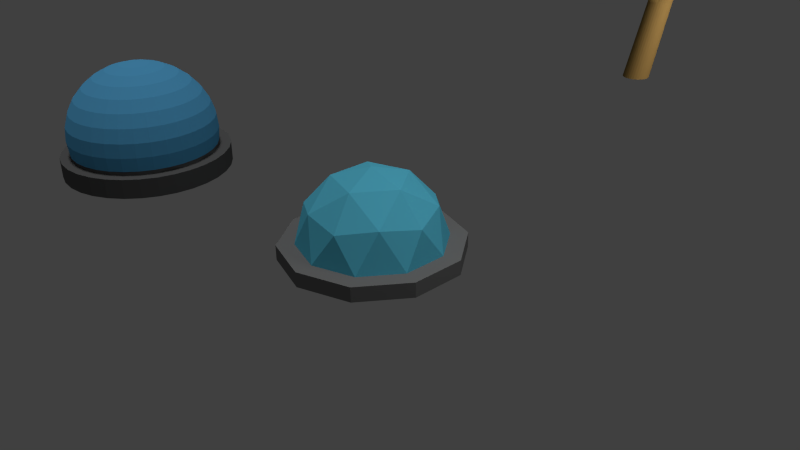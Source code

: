 # Source: biodome.blend  (saved by Blender 2.70.0; exported with 4.5.12 LTS)
import bpy
from mathutils import Matrix  # noqa: F401  (used for matrix-valued properties, if any)

bpy.ops.wm.read_factory_settings(use_empty=True)
scene = bpy.context.scene
scene.name = 'Scene'

# ---- collections
col_collection_1 = bpy.data.collections.new('Collection 1'); scene.collection.children.link(col_collection_1)
col_collection_2 = bpy.data.collections.new('Collection 2'); scene.collection.children.link(col_collection_2)
col_collection_3 = bpy.data.collections.new('Collection 3'); scene.collection.children.link(col_collection_3)

# ---- materials (node trees are filled in below, after node groups)
mat_base_001 = bpy.data.materials.new('base.001')
mat_base_001.alpha_threshold = 0.0
mat_base_001.use_transparent_shadow = False
mat_base_001.roughness = 0.5
mat_base_001.line_color = (0.0, 0.0, 0.0, 1.0)
mat_dome = bpy.data.materials.new('dome')
mat_dome.alpha_threshold = 0.0
mat_dome.use_transparent_shadow = False
mat_dome.diffuse_color = (0.112, 0.4589, 0.8, 1.0)
mat_dome.roughness = 0.5
mat_dome.line_color = (0.0, 0.0, 0.0, 0.6092)
mat_bas_dome = bpy.data.materials.new('bas_dome')
mat_bas_dome.alpha_threshold = 0.0
mat_bas_dome.use_transparent_shadow = False
mat_bas_dome.diffuse_color = (0.1237, 0.1237, 0.1237, 1.0)
mat_bas_dome.roughness = 0.5
mat_bas_dome.line_color = (0.0, 0.0, 0.0, 1.0)
mat_material_002 = bpy.data.materials.new('Material.002')
mat_material_002.alpha_threshold = 0.0
mat_material_002.use_transparent_shadow = False
mat_material_002.roughness = 0.5
mat_material_002.line_color = (0.0, 0.0, 0.0, 1.0)
mat_tron = bpy.data.materials.new('tron')
mat_tron.alpha_threshold = 0.0
mat_tron.use_transparent_shadow = False
mat_tron.diffuse_color = (0.3032, 0.1804, 0.05498, 1.0)
mat_tron.roughness = 0.5
mat_tron.line_color = (0.0, 0.0, 0.0, 1.0)
mat_feuille = bpy.data.materials.new('feuille')
mat_feuille.alpha_threshold = 0.0
mat_feuille.use_transparent_shadow = False
mat_feuille.diffuse_color = (0.243, 0.6619, 0.0968, 1.0)
mat_feuille.roughness = 0.5
mat_feuille.line_color = (0.0, 0.0, 0.0, 1.0)
mat_base = bpy.data.materials.new('base')
mat_base.alpha_threshold = 0.0
mat_base.use_transparent_shadow = False
mat_base.roughness = 0.5
mat_base.line_color = (0.0, 0.0, 0.0, 1.0)
mat_material = bpy.data.materials.new('Material')
mat_material.alpha_threshold = 0.0
mat_material.use_transparent_shadow = False
mat_material.diffuse_color = (0.1146, 0.5869, 0.8, 1.0)
mat_material.roughness = 0.5
mat_material.specular_intensity = 0.0
mat_material.line_color = (0.0, 0.0, 0.0, 0.3604)
mat_socle = bpy.data.materials.new('socle')
mat_socle.alpha_threshold = 0.0
mat_socle.use_transparent_shadow = False
mat_socle.diffuse_color = (0.1902, 0.1902, 0.1902, 1.0)
mat_socle.roughness = 0.5
mat_socle.line_color = (0.0, 0.0, 0.0, 1.0)
mat_sol = bpy.data.materials.new('sol')
mat_sol.alpha_threshold = 0.0
mat_sol.use_transparent_shadow = False
mat_sol.diffuse_color = (0.1771, 0.8, 0.1431, 1.0)
mat_sol.specular_color = (0.21, 1.0, 0.1194)
mat_sol.roughness = 0.5
mat_sol.specular_intensity = 0.0
mat_sol.line_color = (0.0, 0.0, 0.0, 1.0)

# ---- material node trees

# ---- world
world_world = bpy.data.worlds.new('World'); scene.world = world_world
world_world.color = (0.05088, 0.05088, 0.05088)
world_world.use_sun_shadow = False
world_world.sun_shadow_jitter_overblur = 0.0
world_world.cycles.sampling_method = 'MANUAL'
world_world.cycles.sample_map_resolution = 256

# ---- cameras
cam_camera = bpy.data.cameras.new('Camera')
cam_camera.clip_end = 100.0
cam_camera.lens = 35.0
cam_camera.sensor_width = 32.0
cam_camera.sensor_height = 18.0
cam_camera.ortho_scale = 7.314
cam_camera.dof.focus_distance = 0.0
cam_camera.dof.aperture_fstop = 128.0

# ---- lights
light_sun = bpy.data.lights.new('Sun', 'SUN')
light_sun.transmission_factor = 0.0
light_sun.angle = 0.1993
light_sun.energy = 1.0
light_sun.shadow_buffer_clip_start = 0.5
light_sun.shadow_soft_size = 0.1
light_sun.shadow_cascade_max_distance = 1000.0
light_sun.cycles.use_multiple_importance_sampling = False
light_lamp = bpy.data.lights.new('Lamp', 'POINT')
light_lamp.transmission_factor = 0.0
light_lamp.cutoff_distance = 30.0
light_lamp.energy = 100.0
light_lamp.shadow_buffer_clip_start = 1.001
light_lamp.shadow_soft_size = 1.0
light_lamp.shadow_maximum_resolution = 0.006
light_lamp.use_absolute_resolution = True
light_lamp.cycles.use_multiple_importance_sampling = False

# ---- meshes
me_cylinder = bpy.data.meshes.new('Cylinder')
me_cylinder.from_pydata([(-1.661e-08, 1.31, -0.1503), (-1.661e-08, 1.31, 0.1503), (0.2556, 1.285, -0.1503), (0.2556, 1.285, 0.1503), (0.5014, 1.211, -0.1503), (0.5014, 1.211, 0.1503), (0.7279, 1.089, -0.1503), (0.7279, 1.089, 0.1503), (0.9265, 0.9265, -0.1503), (0.9265, 0.9265, 0.1503), (1.089, 0.7279, -0.1503), (1.089, 0.7279, 0.1503), (1.211, 0.5014, -0.1503), (1.211, 0.5014, 0.1503), (1.285, 0.2556, -0.1503), (1.285, 0.2556, 0.1503), (1.31, 1.042e-10, -0.1503), (1.31, 1.042e-10, 0.1503), (1.285, -0.2556, -0.1503), (1.285, -0.2556, 0.1503), (1.211, -0.5014, -0.1503), (1.211, -0.5014, 0.1503), (1.089, -0.7279, -0.1503), (1.089, -0.7279, 0.1503), (0.9265, -0.9265, -0.1503), (0.9265, -0.9265, 0.1503), (0.7279, -1.089, -0.1503), (0.7279, -1.089, 0.1503), (0.5014, -1.211, -0.1503), (0.5014, -1.211, 0.1503), (0.2556, -1.285, -0.1503), (0.2556, -1.285, 0.1503), (-4.435e-07, -1.31, -0.1503), (-4.435e-07, -1.31, 0.1503), (-0.2556, -1.285, -0.1503), (-0.2556, -1.285, 0.1503), (-0.5014, -1.211, -0.1503), (-0.5014, -1.211, 0.1503), (-0.7279, -1.089, -0.1503), (-0.7279, -1.089, 0.1503), (-0.9265, -0.9265, -0.1503), (-0.9265, -0.9265, 0.1503), (-1.089, -0.7279, -0.1503), (-1.089, -0.7279, 0.1503), (-1.211, -0.5014, -0.1503), (-1.211, -0.5014, 0.1503), (-1.285, -0.2556, -0.1503), (-1.285, -0.2556, 0.1503), (-1.31, 1.166e-06, -0.1503), (-1.31, 1.166e-06, 0.1503), (-1.285, 0.2556, -0.1503), (-1.285, 0.2556, 0.1503), (-1.211, 0.5014, -0.1503), (-1.211, 0.5014, 0.1503), (-1.089, 0.7279, -0.1503), (-1.089, 0.7279, 0.1503), (-0.9265, 0.9265, -0.1503), (-0.9265, 0.9265, 0.1503), (-0.7279, 1.089, -0.1503), (-0.7279, 1.089, 0.1503), (-0.5014, 1.211, -0.1503), (-0.5014, 1.211, 0.1503), (-0.2556, 1.285, -0.1503), (-0.2556, 1.285, 0.1503), (-0.0002631, 1.142, -0.05365), (-0.2237, 1.12, -0.05365), (-0.4385, 1.054, -0.05365), (-0.6365, 0.9485, -0.05365), (-0.8101, 0.8061, -0.05365), (-0.9525, 0.6325, -0.05365), (-1.058, 0.4345, -0.05365), (-1.123, 0.2197, -0.05365), (-1.146, -0.003732, -0.05365), (-1.123, -0.2272, -0.05365), (-1.058, -0.442, -0.05365), (-0.9525, -0.64, -0.05365), (-0.8101, -0.8135, -0.05365), (-0.6365, -0.956, -0.05365), (-0.4385, -1.062, -0.05365), (-0.2237, -1.127, -0.05365), (-0.0002627, -1.149, -0.05365), (0.2232, -1.127, -0.05365), (0.438, -1.062, -0.05365), (0.636, -0.956, -0.05365), (0.8095, -0.8135, -0.05365), (0.952, -0.64, -0.05365), (1.058, -0.442, -0.05365), (1.123, -0.2272, -0.05365), (1.145, -0.003731, -0.05365), (1.123, 0.2197, -0.05365), (1.058, 0.4345, -0.05365), (0.952, 0.6325, -0.05365), (0.8095, 0.8061, -0.05365), (0.636, 0.9485, -0.05365), (0.438, 1.054, -0.05365), (0.2232, 1.12, -0.05365), (-0.0002631, 1.142, 0.1498), (-0.2237, 1.12, 0.1498), (-0.4385, 1.054, 0.1498), (-0.6365, 0.9485, 0.1498), (-0.8101, 0.8061, 0.1498), (-0.9525, 0.6325, 0.1498), (-1.058, 0.4345, 0.1498), (-1.123, 0.2197, 0.1498), (-1.146, -0.003732, 0.1498), (-1.123, -0.2272, 0.1498), (-1.058, -0.442, 0.1498), (-0.9525, -0.64, 0.1498), (-0.8101, -0.8135, 0.1498), (-0.6365, -0.956, 0.1498), (-0.4385, -1.062, 0.1498), (-0.2237, -1.127, 0.1498), (-0.0002627, -1.149, 0.1498), (0.2232, -1.127, 0.1498), (0.438, -1.062, 0.1498), (0.636, -0.956, 0.1498), (0.8095, -0.8135, 0.1498), (0.952, -0.64, 0.1498), (1.058, -0.442, 0.1498), (1.123, -0.2272, 0.1498), (1.145, -0.003731, 0.1498), (1.123, 0.2197, 0.1498), (1.058, 0.4345, 0.1498), (0.952, 0.6325, 0.1498), (0.8095, 0.8061, 0.1498), (0.636, 0.9485, 0.1498), (0.438, 1.054, 0.1498), (0.2232, 1.12, 0.1498), (-0.2302, -0.01366, 1.502), (-0.4483, -0.01366, 1.44), (-0.6493, -0.01366, 1.338), (-0.8255, -0.01366, 1.201), (-0.9701, -0.01366, 1.034), (-1.078, -0.01366, 0.8433), (-1.144, -0.01366, 0.6366), (-1.166, -0.01366, 0.4216), (-1.144, -0.01366, 0.2066), (-0.2258, 0.0306, 1.502), (-0.4398, 0.07315, 1.44), (-0.6369, 0.1124, 1.338), (-0.8097, 0.1467, 1.201), (-0.9516, 0.175, 1.034), (-1.057, 0.1959, 0.8433), (-1.122, 0.2088, 0.6366), (-1.144, 0.2132, 0.4216), (-1.122, 0.2088, 0.2066), (-0.2129, 0.07315, 1.502), (-0.4144, 0.1566, 1.44), (-0.6002, 0.2336, 1.338), (-0.7629, 0.301, 1.201), (-0.8965, 0.3563, 1.034), (-0.9958, 0.3974, 0.8433), (-1.057, 0.4228, 0.6366), (-1.078, 0.4313, 0.4216), (-1.057, 0.4228, 0.2066), (-0.1919, 0.1124, 1.502), (-0.3733, 0.2336, 1.44), (-0.5405, 0.3452, 1.338), (-0.687, 0.4431, 1.201), (-0.8072, 0.5235, 1.034), (-0.8965, 0.5832, 0.8433), (-0.9516, 0.6199, 0.6366), (-0.9701, 0.6323, 0.4216), (-0.9516, 0.6199, 0.2066), (-0.1637, 0.1467, 1.502), (-0.318, 0.301, 1.44), (-0.4601, 0.4431, 1.338), (-0.5847, 0.5677, 1.201), (-0.687, 0.67, 1.034), (-0.7629, 0.746, 0.8433), (-0.8097, 0.7927, 0.6366), (-0.8255, 0.8085, 0.4216), (-0.8097, 0.7927, 0.2066), (-0.1294, 0.175, 1.502), (-0.2505, 0.3563, 1.44), (-0.3622, 0.5235, 1.338), (-0.4601, 0.67, 1.201), (-0.5405, 0.7902, 1.034), (-0.6002, 0.8796, 0.8433), (-0.6369, 0.9346, 0.6366), (-0.6493, 0.9531, 0.4216), (-0.6369, 0.9346, 0.2066), (-0.09014, 0.1959, 1.502), (-0.1736, 0.3974, 1.44), (-0.2505, 0.5832, 1.338), (-0.318, 0.746, 1.201), (-0.3733, 0.8796, 1.034), (-0.4144, 0.9788, 0.8433), (-0.4398, 1.04, 0.6366), (-0.4483, 1.061, 0.4216), (-0.4398, 1.04, 0.2066), (-0.04759, 0.2088, 1.502), (-0.09014, 0.4228, 1.44), (-0.1294, 0.6199, 1.338), (-0.1637, 0.7927, 1.201), (-0.1919, 0.9346, 1.034), (-0.2129, 1.04, 0.8433), (-0.2258, 1.105, 0.6366), (-0.2302, 1.127, 0.4216), (-0.2258, 1.105, 0.2066), (-0.003331, 0.2132, 1.502), (-0.003331, 0.4313, 1.44), (-0.003331, 0.6323, 1.338), (-0.003331, 0.8085, 1.201), (-0.003331, 0.9531, 1.034), (-0.003331, 1.061, 0.8433), (-0.003331, 1.127, 0.6366), (-0.003331, 1.149, 0.4216), (-0.003331, 1.127, 0.2066), (0.04092, 0.2088, 1.502), (0.08348, 0.4228, 1.44), (0.1227, 0.6199, 1.338), (0.1571, 0.7927, 1.201), (0.1853, 0.9346, 1.034), (0.2062, 1.04, 0.8433), (0.2192, 1.105, 0.6366), (0.2235, 1.127, 0.4216), (0.2192, 1.105, 0.2066), (0.08348, 0.1959, 1.502), (0.167, 0.3974, 1.44), (0.2439, 0.5832, 1.338), (0.3113, 0.746, 1.201), (0.3666, 0.8796, 1.034), (0.4078, 0.9788, 0.8433), (0.4331, 1.04, 0.6366), (0.4416, 1.061, 0.4216), (0.4331, 1.04, 0.2066), (0.1227, 0.175, 1.502), (0.2439, 0.3563, 1.44), (0.3556, 0.5235, 1.338), (0.4535, 0.67, 1.201), (0.5338, 0.7902, 1.034), (0.5935, 0.8796, 0.8433), (0.6303, 0.9346, 0.6366), (0.6427, 0.9531, 0.4216), (0.6303, 0.9346, 0.2066), (0.1571, 0.1467, 1.502), (0.3113, 0.301, 1.44), (0.4535, 0.4431, 1.338), (0.5781, 0.5677, 1.201), (0.6803, 0.67, 1.034), (0.7563, 0.746, 0.8433), (0.8031, 0.7927, 0.6366), (0.8189, 0.8085, 0.4216), (0.8031, 0.7927, 0.2066), (0.1853, 0.1124, 1.502), (0.3666, 0.2336, 1.44), (0.5338, 0.3452, 1.338), (0.6803, 0.4431, 1.201), (0.8005, 0.5235, 1.034), (0.8899, 0.5832, 0.8433), (0.9449, 0.6199, 0.6366), (0.9635, 0.6323, 0.4216), (0.9449, 0.6199, 0.2066), (0.2062, 0.07315, 1.502), (0.4078, 0.1566, 1.44), (0.5935, 0.2336, 1.338), (0.7563, 0.301, 1.201), (0.8899, 0.3563, 1.034), (0.9892, 0.3974, 0.8433), (1.05, 0.4228, 0.6366), (1.071, 0.4313, 0.4216), (1.05, 0.4228, 0.2066), (0.2192, 0.0306, 1.502), (0.4331, 0.07315, 1.44), (0.6303, 0.1124, 1.338), (0.8031, 0.1467, 1.201), (0.9449, 0.175, 1.034), (1.05, 0.1959, 0.8433), (1.115, 0.2088, 0.6366), (1.137, 0.2132, 0.4216), (1.115, 0.2088, 0.2066), (0.2235, -0.01366, 1.502), (0.4416, -0.01366, 1.44), (0.6427, -0.01366, 1.338), (0.8189, -0.01366, 1.201), (0.9635, -0.01366, 1.034), (1.071, -0.01366, 0.8433), (1.137, -0.01366, 0.6366), (1.159, -0.01366, 0.4216), (1.137, -0.01366, 0.2066), (0.2192, -0.05791, 1.502), (0.4331, -0.1005, 1.44), (0.6303, -0.1397, 1.338), (0.8031, -0.1741, 1.201), (0.9449, -0.2023, 1.034), (1.05, -0.2232, 0.8433), (1.115, -0.2361, 0.6366), (1.137, -0.2405, 0.4216), (1.115, -0.2361, 0.2066), (0.2062, -0.1005, 1.502), (0.4078, -0.1839, 1.44), (0.5935, -0.2609, 1.338), (0.7563, -0.3283, 1.201), (0.8899, -0.3836, 1.034), (0.9892, -0.4248, 0.8433), (1.05, -0.4501, 0.6366), (1.071, -0.4586, 0.4216), (1.05, -0.4501, 0.2066), (0.1853, -0.1397, 1.502), (0.3666, -0.2609, 1.44), (0.5338, -0.3726, 1.338), (0.6803, -0.4704, 1.201), (0.8005, -0.5508, 1.034), (0.8899, -0.6105, 0.8433), (0.9449, -0.6472, 0.6366), (0.9635, -0.6597, 0.4216), (0.9449, -0.6472, 0.2066), (0.1571, -0.1741, 1.502), (0.3113, -0.3283, 1.44), (0.4535, -0.4704, 1.338), (0.5781, -0.595, 1.201), (0.6803, -0.6973, 1.034), (0.7563, -0.7733, 0.8433), (0.8031, -0.8201, 0.6366), (0.8189, -0.8359, 0.4216), (0.8031, -0.8201, 0.2066), (0.1227, -0.2023, 1.502), (0.2439, -0.3836, 1.44), (0.3556, -0.5508, 1.338), (0.4535, -0.6973, 1.201), (0.5338, -0.8175, 1.034), (0.5935, -0.9069, 0.8433), (0.6303, -0.9619, 0.6366), (0.6427, -0.9805, 0.4216), (0.6303, -0.9619, 0.2066), (0.08348, -0.2232, 1.502), (0.167, -0.4248, 1.44), (0.2439, -0.6105, 1.338), (0.3113, -0.7733, 1.201), (0.3666, -0.9069, 1.034), (0.4078, -1.006, 0.8433), (0.4331, -1.067, 0.6366), (0.4416, -1.088, 0.4216), (0.4331, -1.067, 0.2066), (0.04092, -0.2361, 1.502), (0.08348, -0.4501, 1.44), (0.1227, -0.6472, 1.338), (0.1571, -0.8201, 1.201), (0.1853, -0.9619, 1.034), (0.2062, -1.067, 0.8433), (0.2192, -1.132, 0.6366), (0.2235, -1.154, 0.4216), (0.2192, -1.132, 0.2066), (-0.003331, -0.2405, 1.502), (-0.003331, -0.4586, 1.44), (-0.003331, -0.6597, 1.338), (-0.003331, -0.8359, 1.201), (-0.003331, -0.9805, 1.034), (-0.003331, -1.088, 0.8433), (-0.003331, -1.154, 0.6366), (-0.003331, -1.176, 0.4216), (-0.003331, -1.154, 0.2066), (-0.04759, -0.2361, 1.502), (-0.09014, -0.4501, 1.44), (-0.1294, -0.6472, 1.338), (-0.1637, -0.8201, 1.201), (-0.1919, -0.9619, 1.034), (-0.2129, -1.067, 0.8433), (-0.2258, -1.132, 0.6366), (-0.2302, -1.154, 0.4216), (-0.2258, -1.132, 0.2066), (-0.09014, -0.2232, 1.502), (-0.1736, -0.4248, 1.44), (-0.2505, -0.6105, 1.338), (-0.318, -0.7733, 1.201), (-0.3733, -0.9069, 1.034), (-0.4144, -1.006, 0.8433), (-0.4398, -1.067, 0.6366), (-0.4483, -1.088, 0.4216), (-0.4398, -1.067, 0.2066), (-0.1294, -0.2023, 1.502), (-0.2505, -0.3836, 1.44), (-0.3622, -0.5508, 1.338), (-0.4601, -0.6973, 1.201), (-0.5405, -0.8175, 1.034), (-0.6002, -0.9069, 0.8433), (-0.6369, -0.9619, 0.6366), (-0.6493, -0.9805, 0.4216), (-0.6369, -0.9619, 0.2066), (-0.1637, -0.1741, 1.502), (-0.318, -0.3283, 1.44), (-0.4601, -0.4704, 1.338), (-0.5847, -0.595, 1.201), (-0.687, -0.6973, 1.034), (-0.7629, -0.7733, 0.8433), (-0.8097, -0.8201, 0.6366), (-0.8255, -0.8359, 0.4216), (-0.8097, -0.8201, 0.2066), (-0.1919, -0.1397, 1.502), (-0.3733, -0.2609, 1.44), (-0.5405, -0.3726, 1.338), (-0.687, -0.4704, 1.201), (-0.8072, -0.5508, 1.034), (-0.8965, -0.6105, 0.8433), (-0.9516, -0.6472, 0.6366), (-0.9701, -0.6597, 0.4216), (-0.9516, -0.6472, 0.2066), (-0.003331, -0.01366, 1.524), (-0.2129, -0.1005, 1.502), (-0.4144, -0.1839, 1.44), (-0.6002, -0.2609, 1.338), (-0.7629, -0.3283, 1.201), (-0.8965, -0.3836, 1.034), (-0.9958, -0.4248, 0.8433), (-1.057, -0.4501, 0.6366), (-1.078, -0.4586, 0.4216), (-1.057, -0.4501, 0.2066), (-0.2258, -0.05791, 1.502), (-0.4398, -0.1005, 1.44), (-0.6369, -0.1397, 1.338), (-0.8097, -0.1741, 1.201), (-0.9516, -0.2023, 1.034), (-1.057, -0.2232, 0.8433), (-1.122, -0.2361, 0.6366), (-1.144, -0.2405, 0.4216), (-1.122, -0.2361, 0.2066)], [], [(0, 1, 3, 2), (2, 3, 5, 4), (4, 5, 7, 6), (6, 7, 9, 8), (8, 9, 11, 10), (10, 11, 13, 12), (12, 13, 15, 14), (14, 15, 17, 16), (16, 17, 19, 18), (18, 19, 21, 20), (20, 21, 23, 22), (22, 23, 25, 24), (24, 25, 27, 26), (26, 27, 29, 28), (28, 29, 31, 30), (30, 31, 33, 32), (32, 33, 35, 34), (34, 35, 37, 36), (36, 37, 39, 38), (38, 39, 41, 40), (40, 41, 43, 42), (42, 43, 45, 44), (44, 45, 47, 46), (46, 47, 49, 48), (48, 49, 51, 50), (50, 51, 53, 52), (52, 53, 55, 54), (54, 55, 57, 56), (56, 57, 59, 58), (58, 59, 61, 60), (62, 63, 1, 0), (60, 61, 63, 62), (62, 0, 2, 4, 6, 8, 10, 12, 14, 16, 18, 20, 22, 24, 26, 28, 30, 32, 34, 36, 38, 40, 42, 44, 46, 48, 50, 52, 54, 56, 58, 60), (66, 67, 68, 69, 70, 71, 72, 73, 74, 75, 76, 77, 78, 79, 80, 81, 82, 83, 84, 85, 86, 87, 88, 89, 90, 91, 92, 93, 94, 95, 64, 65), (79, 78, 110, 111), (76, 75, 107, 108), (73, 72, 104, 105), (70, 69, 101, 102), (67, 66, 98, 99), (127, 96, 64, 95), (93, 92, 124, 125), (90, 89, 121, 122), (87, 86, 118, 119), (84, 83, 115, 116), (81, 80, 112, 113), (78, 77, 109, 110), (75, 74, 106, 107), (72, 71, 103, 104), (69, 68, 100, 101), (66, 65, 97, 98), (95, 94, 126, 127), (92, 91, 123, 124), (89, 88, 120, 121), (86, 85, 117, 118), (83, 82, 114, 115), (80, 79, 111, 112), (77, 76, 108, 109), (74, 73, 105, 106), (71, 70, 102, 103), (68, 67, 99, 100), (65, 64, 96, 97), (94, 93, 125, 126), (91, 90, 122, 123), (88, 87, 119, 120), (85, 84, 116, 117), (82, 81, 113, 114), (123, 11, 9, 124), (5, 3, 1, 96, 127, 126, 125, 124, 9, 7), (51, 49, 47, 105, 104, 103, 102, 101, 100, 99, 98, 97, 96, 1, 63, 61, 59, 57, 55, 53), (37, 35, 33, 112, 111, 110, 109, 108, 107, 106, 105, 47, 45, 43, 41, 39), (15, 13, 11, 123, 122, 121, 120, 119, 118, 117, 116, 115, 114, 113, 112, 33, 31, 29, 27, 25, 23, 21, 19, 17), (140, 141, 132, 131), (141, 142, 133, 132), (142, 143, 134, 133), (137, 138, 129, 128), (143, 144, 135, 134), (138, 139, 130, 129), (144, 145, 136, 135), (139, 140, 131, 130), (149, 150, 141, 140), (150, 151, 142, 141), (151, 152, 143, 142), (146, 147, 138, 137), (152, 153, 144, 143), (147, 148, 139, 138), (153, 154, 145, 144), (148, 149, 140, 139), (156, 157, 148, 147), (162, 163, 154, 153), (157, 158, 149, 148), (158, 159, 150, 149), (159, 160, 151, 150), (160, 161, 152, 151), (155, 156, 147, 146), (161, 162, 153, 152), (169, 170, 161, 160), (164, 165, 156, 155), (170, 171, 162, 161), (165, 166, 157, 156), (171, 172, 163, 162), (166, 167, 158, 157), (167, 168, 159, 158), (168, 169, 160, 159), (177, 178, 169, 168), (178, 179, 170, 169), (173, 174, 165, 164), (179, 180, 171, 170), (174, 175, 166, 165), (180, 181, 172, 171), (175, 176, 167, 166), (176, 177, 168, 167), (185, 186, 177, 176), (186, 187, 178, 177), (187, 188, 179, 178), (182, 183, 174, 173), (188, 189, 180, 179), (183, 184, 175, 174), (189, 190, 181, 180), (184, 185, 176, 175), (198, 199, 190, 189), (193, 194, 185, 184), (194, 195, 186, 185), (195, 196, 187, 186), (196, 197, 188, 187), (191, 192, 183, 182), (197, 198, 189, 188), (192, 193, 184, 183), (200, 201, 192, 191), (206, 207, 198, 197), (201, 202, 193, 192), (207, 208, 199, 198), (202, 203, 194, 193), (203, 204, 195, 194), (204, 205, 196, 195), (205, 206, 197, 196), (213, 214, 205, 204), (214, 215, 206, 205), (209, 210, 201, 200), (215, 216, 207, 206), (210, 211, 202, 201), (216, 217, 208, 207), (211, 212, 203, 202), (212, 213, 204, 203), (221, 222, 213, 212), (222, 223, 214, 213), (223, 224, 215, 214), (218, 219, 210, 209), (224, 225, 216, 215), (219, 220, 211, 210), (225, 226, 217, 216), (220, 221, 212, 211), (234, 235, 226, 225), (229, 230, 221, 220), (230, 231, 222, 221), (231, 232, 223, 222), (232, 233, 224, 223), (227, 228, 219, 218), (233, 234, 225, 224), (228, 229, 220, 219), (236, 237, 228, 227), (242, 243, 234, 233), (237, 238, 229, 228), (243, 244, 235, 234), (238, 239, 230, 229), (239, 240, 231, 230), (240, 241, 232, 231), (241, 242, 233, 232), (249, 250, 241, 240), (250, 251, 242, 241), (245, 246, 237, 236), (251, 252, 243, 242), (246, 247, 238, 237), (252, 253, 244, 243), (247, 248, 239, 238), (248, 249, 240, 239), (257, 258, 249, 248), (258, 259, 250, 249), (259, 260, 251, 250), (254, 255, 246, 245), (260, 261, 252, 251), (255, 256, 247, 246), (261, 262, 253, 252), (256, 257, 248, 247), (270, 271, 262, 261), (265, 266, 257, 256), (266, 267, 258, 257), (267, 268, 259, 258), (268, 269, 260, 259), (263, 264, 255, 254), (269, 270, 261, 260), (264, 265, 256, 255), (278, 279, 270, 269), (273, 274, 265, 264), (279, 280, 271, 270), (274, 275, 266, 265), (275, 276, 267, 266), (276, 277, 268, 267), (277, 278, 269, 268), (272, 273, 264, 263), (286, 287, 278, 277), (281, 282, 273, 272), (287, 288, 279, 278), (282, 283, 274, 273), (288, 289, 280, 279), (283, 284, 275, 274), (284, 285, 276, 275), (285, 286, 277, 276), (293, 294, 285, 284), (294, 295, 286, 285), (295, 296, 287, 286), (290, 291, 282, 281), (296, 297, 288, 287), (291, 292, 283, 282), (297, 298, 289, 288), (292, 293, 284, 283), (306, 307, 298, 297), (301, 302, 293, 292), (302, 303, 294, 293), (303, 304, 295, 294), (304, 305, 296, 295), (299, 300, 291, 290), (305, 306, 297, 296), (300, 301, 292, 291), (314, 315, 306, 305), (309, 310, 301, 300), (315, 316, 307, 306), (310, 311, 302, 301), (311, 312, 303, 302), (312, 313, 304, 303), (313, 314, 305, 304), (308, 309, 300, 299), (322, 323, 314, 313), (317, 318, 309, 308), (323, 324, 315, 314), (318, 319, 310, 309), (324, 325, 316, 315), (319, 320, 311, 310), (320, 321, 312, 311), (321, 322, 313, 312), (329, 330, 321, 320), (330, 331, 322, 321), (331, 332, 323, 322), (326, 327, 318, 317), (332, 333, 324, 323), (327, 328, 319, 318), (333, 334, 325, 324), (328, 329, 320, 319), (342, 343, 334, 333), (337, 338, 329, 328), (338, 339, 330, 329), (339, 340, 331, 330), (340, 341, 332, 331), (335, 336, 327, 326), (341, 342, 333, 332), (336, 337, 328, 327), (350, 351, 342, 341), (345, 346, 337, 336), (351, 352, 343, 342), (346, 347, 338, 337), (347, 348, 339, 338), (348, 349, 340, 339), (349, 350, 341, 340), (344, 345, 336, 335), (358, 359, 350, 349), (353, 354, 345, 344), (359, 360, 351, 350), (354, 355, 346, 345), (360, 361, 352, 351), (355, 356, 347, 346), (356, 357, 348, 347), (357, 358, 349, 348), (366, 367, 358, 357), (367, 368, 359, 358), (362, 363, 354, 353), (368, 369, 360, 359), (363, 364, 355, 354), (369, 370, 361, 360), (364, 365, 356, 355), (365, 366, 357, 356), (374, 375, 366, 365), (375, 376, 367, 366), (376, 377, 368, 367), (371, 372, 363, 362), (377, 378, 369, 368), (372, 373, 364, 363), (378, 379, 370, 369), (373, 374, 365, 364), (387, 388, 379, 378), (382, 383, 374, 373), (383, 384, 375, 374), (384, 385, 376, 375), (385, 386, 377, 376), (380, 381, 372, 371), (386, 387, 378, 377), (381, 382, 373, 372), (389, 390, 381, 380), (395, 396, 387, 386), (390, 391, 382, 381), (396, 397, 388, 387), (391, 392, 383, 382), (392, 393, 384, 383), (393, 394, 385, 384), (394, 395, 386, 385), (403, 404, 394, 393), (404, 405, 395, 394), (399, 400, 390, 389), (405, 406, 396, 395), (400, 401, 391, 390), (406, 407, 397, 396), (401, 402, 392, 391), (402, 403, 393, 392), (411, 412, 403, 402), (412, 413, 404, 403), (413, 414, 405, 404), (408, 409, 400, 399), (414, 415, 406, 405), (409, 410, 401, 400), (415, 416, 407, 406), (410, 411, 402, 401), (398, 137, 128), (398, 146, 137), (398, 155, 146), (398, 164, 155), (398, 173, 164), (398, 182, 173), (398, 191, 182), (398, 200, 191), (398, 209, 200), (398, 218, 209), (398, 227, 218), (398, 236, 227), (398, 245, 236), (398, 254, 245), (398, 263, 254), (398, 272, 263), (398, 281, 272), (398, 290, 281), (398, 299, 290), (398, 308, 299), (398, 317, 308), (398, 326, 317), (398, 335, 326), (398, 344, 335), (398, 353, 344), (398, 362, 353), (398, 371, 362), (398, 380, 371), (398, 389, 380), (398, 399, 389), (398, 408, 399), (135, 136, 416, 415), (130, 131, 411, 410), (131, 132, 412, 411), (132, 133, 413, 412), (398, 128, 408), (133, 134, 414, 413), (128, 129, 409, 408), (134, 135, 415, 414), (129, 130, 410, 409), (124, 125, 235, 244, 253, 123), (122, 123, 253, 262, 271, 121), (119, 120, 280, 289, 298, 118), (116, 117, 307, 316, 325, 115), (113, 114, 334, 343, 352, 112), (110, 109, 379, 370, 361, 111), (112, 352, 361, 111), (115, 325, 334, 114), (125, 126, 127, 217, 226, 235), (217, 127, 96, 97, 199, 208), (98, 97, 199, 190, 181, 99), (100, 99, 181, 172, 163, 101), (102, 101, 163, 154, 145, 103), (104, 103, 145, 136, 416, 105), (106, 105, 416, 407, 397, 107), (108, 107, 397, 388, 379, 109), (118, 298, 307, 117), (121, 271, 280, 120)])
me_cylinder.polygons.foreach_set('material_index', [2, 2, 2, 2, 2, 2, 2, 2, 2, 2, 2, 2, 2, 2, 2, 2, 2, 2, 2, 2, 2, 2, 2, 2, 2, 2, 2, 2, 2, 2, 2, 2, 2, 2, 2, 2, 2, 2, 2, 2, 2, 2, 2, 2, 2, 2, 2, 2, 2, 2, 2, 2, 2, 2, 2, 2, 2, 2, 2, 2, 2, 2, 2, 2, 2, 2, 2, 2, 2, 2, 2, 1, 1, 1, 1, 1, 1, 1, 1, 1, 1, 1, 1, 1, 1, 1, 1, 1, 1, 1, 1, 1, 1, 1, 1, 1, 1, 1, 1, 1, 1, 1, 1, 1, 1, 1, 1, 1, 1, 1, 1, 1, 1, 1, 1, 1, 1, 1, 1, 1, 1, 1, 1, 1, 1, 1, 1, 1, 1, 1, 1, 1, 1, 1, 1, 1, 1, 1, 1, 1, 1, 1, 1, 1, 1, 1, 1, 1, 1, 1, 1, 1, 1, 1, 1, 1, 1, 1, 1, 1, 1, 1, 1, 1, 1, 1, 1, 1, 1, 1, 1, 1, 1, 1, 1, 1, 1, 1, 1, 1, 1, 1, 1, 1, 1, 1, 1, 1, 1, 1, 1, 1, 1, 1, 1, 1, 1, 1, 1, 1, 1, 1, 1, 1, 1, 1, 1, 1, 1, 1, 1, 1, 1, 1, 1, 1, 1, 1, 1, 1, 1, 1, 1, 1, 1, 1, 1, 1, 1, 1, 1, 1, 1, 1, 1, 1, 1, 1, 1, 1, 1, 1, 1, 1, 1, 1, 1, 1, 1, 1, 1, 1, 1, 1, 1, 1, 1, 1, 1, 1, 1, 1, 1, 1, 1, 1, 1, 1, 1, 1, 1, 1, 1, 1, 1, 1, 1, 1, 1, 1, 1, 1, 1, 1, 1, 1, 1, 1, 1, 1, 1, 1, 1, 1, 1, 1, 1, 1, 1, 1, 1, 1, 1, 1, 1, 1, 1, 1, 1, 1, 1, 1, 1, 1, 1, 1, 1, 1, 1, 1, 1, 1, 1, 1, 1, 1, 1, 1, 1, 1, 1, 1, 1, 1, 1, 1, 1, 1, 1, 1, 1, 1, 1, 1, 1, 1, 1, 1, 1, 1, 1, 1, 1, 1, 1, 1, 1, 1, 1, 2, 2, 2, 2, 2, 2, 2, 2, 2, 2, 2, 2, 2, 2, 2, 2, 2, 2])
me_cylinder.materials.append(mat_base_001)
me_cylinder.materials.append(mat_dome)
me_cylinder.materials.append(mat_bas_dome)
me_cylinder.use_remesh_preserve_volume = False
me_cylinder.use_remesh_preserve_attributes = False
me_cylinder.use_mirror_vertex_groups = False
me_cylinder.update()
me_cylinder_003 = bpy.data.meshes.new('Cylinder.003')
me_cylinder_003.from_pydata([(0.3008, 0.243, -0.08516), (1.32, 0.07308, 2.889), (0.3486, 0.2383, -0.08516), (1.341, 0.07099, 2.889), (0.3945, 0.2243, -0.08516), (1.362, 0.06479, 2.889), (0.4369, 0.2017, -0.08516), (1.381, 0.05472, 2.889), (0.4741, 0.1712, -0.08516), (1.397, 0.04117, 2.889), (0.5045, 0.1341, -0.08516), (1.411, 0.02465, 2.889), (0.5272, 0.09169, -0.08516), (1.421, 0.005813, 2.889), (0.5411, 0.04571, -0.08516), (1.427, -0.01463, 2.889), (0.5458, -0.002097, -0.08516), (1.429, -0.03589, 2.889), (0.5411, -0.04991, -0.08516), (1.427, -0.05715, 2.889), (0.5272, -0.09588, -0.08516), (1.421, -0.07759, 2.889), (0.5045, -0.1382, -0.08516), (1.411, -0.09643, 2.889), (0.4741, -0.1754, -0.08516), (1.397, -0.1129, 2.889), (0.4369, -0.2059, -0.08516), (1.381, -0.1265, 2.889), (0.3945, -0.2285, -0.08516), (1.362, -0.1366, 2.889), (0.3486, -0.2425, -0.08516), (1.341, -0.1428, 2.889), (0.3008, -0.2472, -0.08516), (1.32, -0.1449, 2.889), (0.253, -0.2425, -0.08516), (1.299, -0.1428, 2.889), (0.207, -0.2285, -0.08516), (1.278, -0.1366, 2.889), (0.1646, -0.2059, -0.08516), (1.26, -0.1265, 2.889), (0.1275, -0.1754, -0.08516), (1.243, -0.1129, 2.889), (0.097, -0.1382, -0.08516), (1.23, -0.09643, 2.889), (0.07435, -0.09588, -0.08516), (1.219, -0.07759, 2.889), (0.06041, -0.04991, -0.08516), (1.213, -0.05715, 2.889), (0.0557, -0.002097, -0.08516), (1.211, -0.03589, 2.889), (0.06041, 0.04571, -0.08516), (1.213, -0.01463, 2.889), (0.07435, 0.09169, -0.08516), (1.219, 0.005813, 2.889), (0.097, 0.1341, -0.08516), (1.23, 0.02465, 2.889), (0.1275, 0.1712, -0.08516), (1.243, 0.04117, 2.889), (0.1646, 0.2017, -0.08516), (1.26, 0.05472, 2.889), (0.207, 0.2243, -0.08516), (1.278, 0.06479, 2.889), (0.253, 0.2383, -0.08516), (1.299, 0.07099, 2.889), (0.3247, 0.2406, -0.08516), (1.331, 0.07204, 2.889), (0.637, 0.2166, 1.402), (0.6797, 0.2124, 1.402), (0.3716, 0.2313, -0.08516), (1.352, 0.06789, 2.889), (0.7207, 0.2, 1.402), (0.4157, 0.213, -0.08516), (1.371, 0.05975, 2.889), (0.7585, 0.1798, 1.402), (0.4555, 0.1864, -0.08516), (1.389, 0.04794, 2.889), (0.7917, 0.1526, 1.402), (0.4893, 0.1526, -0.08516), (1.404, 0.03291, 2.889), (0.8189, 0.1194, 1.402), (0.5159, 0.1129, -0.08516), (1.416, 0.01523, 2.889), (0.8391, 0.08161, 1.402), (0.5342, 0.0687, -0.08516), (1.424, -0.004408, 2.889), (0.8515, 0.04058, 1.402), (0.5435, 0.02181, -0.08516), (1.428, -0.02526, 2.889), (0.8557, -0.002097, 1.402), (0.5435, -0.026, -0.08516), (1.428, -0.04652, 2.889), (0.8515, -0.04477, 1.402), (0.5342, -0.07289, -0.08516), (1.424, -0.06737, 2.889), (0.8391, -0.0858, 1.402), (0.5159, -0.1171, -0.08516), (1.416, -0.08701, 2.889), (0.8189, -0.1236, 1.402), (0.4893, -0.1568, -0.08516), (1.404, -0.1047, 2.889), (0.7917, -0.1568, 1.402), (0.4555, -0.1906, -0.08516), (1.389, -0.1197, 2.889), (0.7585, -0.184, 1.402), (0.4157, -0.2172, -0.08516), (1.371, -0.1315, 2.889), (0.7207, -0.2042, 1.402), (0.3716, -0.2355, -0.08516), (1.352, -0.1397, 2.889), (0.6797, -0.2166, 1.402), (0.3247, -0.2448, -0.08516), (1.331, -0.1438, 2.889), (0.637, -0.2208, 1.402), (0.2769, -0.2448, -0.08516), (1.31, -0.1438, 2.889), (0.5943, -0.2166, 1.402), (0.23, -0.2355, -0.08516), (1.289, -0.1397, 2.889), (0.5533, -0.2042, 1.402), (0.1858, -0.2172, -0.08516), (1.269, -0.1315, 2.889), (0.5155, -0.184, 1.402), (0.146, -0.1906, -0.08516), (1.251, -0.1197, 2.889), (0.4823, -0.1568, 1.402), (0.1122, -0.1568, -0.08516), (1.236, -0.1047, 2.889), (0.4551, -0.1236, 1.402), (0.08568, -0.1171, -0.08516), (1.225, -0.08701, 2.889), (0.4349, -0.0858, 1.402), (0.06738, -0.07289, -0.08516), (1.216, -0.06737, 2.889), (0.4225, -0.04477, 1.402), (0.05805, -0.026, -0.08516), (1.212, -0.04652, 2.889), (0.4183, -0.002097, 1.402), (0.05805, 0.02181, -0.08516), (1.212, -0.02526, 2.889), (0.4225, 0.04058, 1.402), (0.06738, 0.0687, -0.08516), (1.216, -0.004408, 2.889), (0.4349, 0.08161, 1.402), (0.08568, 0.1129, -0.08516), (1.225, 0.01523, 2.889), (0.4551, 0.1194, 1.402), (0.1122, 0.1526, -0.08516), (1.236, 0.03291, 2.889), (0.4823, 0.1526, 1.402), (0.146, 0.1864, -0.08516), (1.251, 0.04794, 2.889), (0.5155, 0.1798, 1.402), (0.1858, 0.213, -0.08516), (1.269, 0.05975, 2.889), (0.5533, 0.2, 1.402), (0.23, 0.2313, -0.08516), (1.289, 0.06789, 2.889), (0.5943, 0.2124, 1.402), (0.2769, 0.2406, -0.08516), (1.31, 0.07204, 2.889), (0.6583, 0.2145, 1.402), (0.7002, 0.2062, 1.402), (0.7396, 0.1899, 1.402), (0.7751, 0.1662, 1.402), (0.8053, 0.136, 1.402), (0.829, 0.1005, 1.402), (0.8453, 0.06109, 1.402), (0.8536, 0.01924, 1.402), (0.8536, -0.02343, 1.402), (0.8453, -0.06529, 1.402), (0.829, -0.1047, 1.402), (0.8053, -0.1402, 1.402), (0.7751, -0.1704, 1.402), (0.7396, -0.1941, 1.402), (0.7002, -0.2104, 1.402), (0.6583, -0.2187, 1.402), (0.6157, -0.2187, 1.402), (0.5738, -0.2104, 1.402), (0.5344, -0.1941, 1.402), (0.4989, -0.1704, 1.402), (0.4687, -0.1402, 1.402), (0.445, -0.1047, 1.402), (0.4287, -0.06529, 1.402), (0.4204, -0.02343, 1.402), (0.4204, 0.01924, 1.402), (0.4287, 0.06109, 1.402), (0.445, 0.1005, 1.402), (0.4687, 0.136, 1.402), (0.4989, 0.1662, 1.402), (0.5344, 0.1899, 1.402), (0.6157, 0.2145, 1.402), (0.5738, 0.2062, 1.402), (0.6458, 1.212, 2.62), (0.676, 1.209, 2.62), (0.705, 1.201, 2.62), (0.7318, 1.186, 2.62), (0.7552, 1.167, 2.62), (0.7744, 1.144, 2.62), (0.7887, 1.117, 2.62), (0.7975, 1.088, 2.62), (0.8005, 1.058, 2.62), (0.7975, 1.028, 2.62), (0.7887, 0.9985, 2.62), (0.7744, 0.9718, 2.62), (0.7552, 0.9483, 2.62), (0.7318, 0.9291, 2.62), (0.705, 0.9148, 2.62), (0.676, 0.906, 2.62), (0.6458, 0.903, 2.62), (0.6157, 0.906, 2.62), (0.5866, 0.9148, 2.62), (0.5599, 0.9291, 2.62), (0.5365, 0.9483, 2.62), (0.5172, 0.9718, 2.62), (0.5029, 0.9985, 2.62), (0.4941, 1.028, 2.62), (0.4912, 1.058, 2.62), (0.4941, 1.088, 2.62), (0.5029, 1.117, 2.62), (0.5172, 1.144, 2.62), (0.5365, 1.167, 2.62), (0.5599, 1.186, 2.62), (0.5866, 1.201, 2.62), (0.6157, 1.209, 2.62), (0.6609, 1.211, 2.62), (0.6905, 1.205, 2.62), (0.7184, 1.193, 2.62), (0.7435, 1.177, 2.62), (0.7648, 1.155, 2.62), (0.7816, 1.13, 2.62), (0.7931, 1.102, 2.62), (0.799, 1.073, 2.62), (0.799, 1.043, 2.62), (0.7931, 1.013, 2.62), (0.7816, 0.9851, 2.62), (0.7648, 0.96, 2.62), (0.7435, 0.9387, 2.62), (0.7184, 0.9219, 2.62), (0.6905, 0.9104, 2.62), (0.6609, 0.9045, 2.62), (0.6307, 0.9045, 2.62), (0.6011, 0.9104, 2.62), (0.5733, 0.9219, 2.62), (0.5482, 0.9387, 2.62), (0.5268, 0.96, 2.62), (0.5101, 0.9851, 2.62), (0.4985, 1.013, 2.62), (0.4926, 1.043, 2.62), (0.4926, 1.073, 2.62), (0.4985, 1.102, 2.62), (0.5101, 1.13, 2.62), (0.5268, 1.155, 2.62), (0.5482, 1.177, 2.62), (0.5733, 1.193, 2.62), (0.6307, 1.211, 2.62), (0.6011, 1.205, 2.62), (0.0563, -0.3667, 2.885), (0.08062, -0.3691, 2.885), (0.104, -0.3762, 2.885), (0.1256, -0.3878, 2.885), (0.1445, -0.4033, 2.885), (0.16, -0.4221, 2.885), (0.1715, -0.4437, 2.885), (0.1786, -0.4671, 2.885), (0.181, -0.4914, 2.885), (0.1786, -0.5157, 2.885), (0.1715, -0.5391, 2.885), (0.16, -0.5607, 2.885), (0.1445, -0.5796, 2.885), (0.1256, -0.5951, 2.885), (0.104, -0.6066, 2.885), (0.08062, -0.6137, 2.885), (0.0563, -0.6161, 2.885), (0.03197, -0.6137, 2.885), (0.008585, -0.6066, 2.885), (-0.01297, -0.5951, 2.885), (-0.03186, -0.5796, 2.885), (-0.04737, -0.5607, 2.885), (-0.05889, -0.5391, 2.885), (-0.06598, -0.5157, 2.885), (-0.06838, -0.4914, 2.885), (-0.06598, -0.4671, 2.885), (-0.05889, -0.4437, 2.885), (-0.04737, -0.4221, 2.885), (-0.03186, -0.4033, 2.885), (-0.01297, -0.3878, 2.885), (0.008585, -0.3762, 2.885), (0.03197, -0.3691, 2.885), (0.06846, -0.3679, 2.885), (0.09231, -0.3727, 2.885), (0.1148, -0.382, 2.885), (0.135, -0.3955, 2.885), (0.1522, -0.4127, 2.885), (0.1657, -0.4329, 2.885), (0.175, -0.4554, 2.885), (0.1798, -0.4793, 2.885), (0.1798, -0.5036, 2.885), (0.175, -0.5274, 2.885), (0.1657, -0.5499, 2.885), (0.1522, -0.5701, 2.885), (0.135, -0.5873, 2.885), (0.1148, -0.6008, 2.885), (0.09231, -0.6101, 2.885), (0.06846, -0.6149, 2.885), (0.04413, -0.6149, 2.885), (0.02028, -0.6101, 2.885), (-0.002193, -0.6008, 2.885), (-0.02242, -0.5873, 2.885), (-0.03962, -0.5701, 2.885), (-0.05313, -0.5499, 2.885), (-0.06244, -0.5274, 2.885), (-0.06718, -0.5036, 2.885), (-0.06718, -0.4793, 2.885), (-0.06244, -0.4554, 2.885), (-0.05313, -0.4329, 2.885), (-0.03962, -0.4127, 2.885), (-0.02242, -0.3955, 2.885), (-0.002193, -0.382, 2.885), (0.04413, -0.3679, 2.885), (0.02028, -0.3727, 2.885), (0.7737, 1.463, 2.783), (1.218, 1.14, 3.122), (1.218, 0.7415, 3.122), (0.9834, 0.4189, 3.122), (0.6041, 0.2956, 3.122), (0.2248, 0.4189, 3.122), (-0.009613, 0.7415, 3.122), (-0.009613, 1.14, 3.122), (0.4345, 0.4189, 3.461), (0.05518, 0.9409, 3.461), (0.4345, 1.463, 3.461), (1.048, 1.264, 3.461), (0.9433, 0.9409, 3.671), (0.6041, 0.9409, 3.767), (1.181, 0.9409, 3.411), (0.7824, 1.49, 3.411), (0.1372, 1.28, 3.411), (0.1372, 0.6017, 3.411), (0.7824, 0.392, 3.411), (1.071, 1.28, 2.833), (0.4257, 1.49, 2.833), (0.02693, 0.9409, 2.833), (0.4257, 0.392, 2.833), (1.071, 0.6017, 2.833), (0.6041, 0.9409, 2.477), (0.7089, 0.6183, 3.671), (0.3296, 0.7415, 3.671), (0.2248, 1.463, 3.122), (0.6041, 1.586, 3.122), (0.9834, 1.463, 3.122), (0.8785, 0.7415, 2.573), (0.7737, 0.4189, 2.783), (0.3296, 1.14, 3.671), (0.7089, 1.264, 3.671), (0.4993, 0.6183, 2.573), (0.8785, 1.14, 2.573), (1.048, 0.6183, 3.461), (1.153, 0.9409, 2.783), (0.16, 0.6183, 2.783), (0.2648, 0.9409, 2.573), (0.16, 1.264, 2.783), (0.4993, 1.264, 2.573), (-0.03701, -0.1429, 2.752), (0.5487, -0.5684, 3.2), (-0.2607, -0.8314, 3.2), (-0.761, -0.1429, 3.2), (-0.2607, 0.5457, 3.2), (0.5487, 0.2827, 3.2), (0.1867, -0.8314, 3.923), (-0.6227, -0.5684, 3.923), (-0.6227, 0.2827, 3.923), (0.1867, 0.5457, 3.923), (0.687, -0.1429, 3.923), (-0.03701, -0.1429, 4.371), (0.3073, -0.393, 2.873), (0.1758, -0.7977, 3.136), (-0.1685, -0.5476, 2.873), (0.3073, 0.1072, 2.873), (0.6515, -0.1429, 3.136), (-0.594, -0.5476, 3.136), (-0.4625, -0.1429, 2.873), (-0.594, 0.2618, 3.136), (-0.1685, 0.2618, 2.873), (0.1758, 0.512, 3.136), (0.7328, 0.1072, 3.562), (0.7328, -0.393, 3.562), (0.4388, -0.7977, 3.562), (-0.03701, -0.9523, 3.562), (-0.5128, -0.7977, 3.562), (-0.8068, -0.393, 3.562), (-0.8068, 0.1072, 3.562), (-0.5128, 0.512, 3.562), (-0.03701, 0.6665, 3.562), (0.4388, 0.512, 3.562), (0.52, -0.5476, 3.987), (-0.2498, -0.7977, 3.987), (-0.7255, -0.1429, 3.987), (-0.2498, 0.512, 3.987), (0.52, 0.2618, 3.987), (0.3885, -0.1429, 4.25), (0.09448, -0.5476, 4.25), (-0.3813, -0.393, 4.25), (-0.3813, 0.1072, 4.25), (0.09448, 0.2618, 4.25), (0.2821, 0.1863, 2.024), (0.7621, -0.0358, 2.19), (0.26, -0.1731, 2.357), (-0.05028, 0.1863, 2.46), (0.26, 0.5457, 2.357), (0.7621, 0.4084, 2.19), (0.7264, -0.1731, 2.728), (0.2243, -0.0358, 2.895), (0.2243, 0.4084, 2.895), (0.7264, 0.5457, 2.728), (1.037, 0.1863, 2.625), (0.7043, 0.1863, 3.06), (0.5271, 0.05576, 2.031), (0.5142, -0.1555, 2.226), (0.232, -0.02493, 2.129), (0.5271, 0.3169, 2.031), (0.8093, 0.1863, 2.128), (0.03669, -0.02493, 2.385), (0.04965, 0.1863, 2.189), (0.03669, 0.3975, 2.385), (0.232, 0.3975, 2.129), (0.5142, 0.5281, 2.226), (0.9707, 0.3169, 2.384), (0.9707, 0.05576, 2.384), (0.7883, -0.1555, 2.444), (0.4932, -0.2362, 2.542), (0.1981, -0.1555, 2.64), (0.01571, 0.05576, 2.701), (0.01571, 0.3169, 2.701), (0.1981, 0.5281, 2.64), (0.4932, 0.6088, 2.542), (0.7883, 0.5281, 2.444), (0.9497, -0.02493, 2.7), (0.4722, -0.1555, 2.858), (0.1771, 0.1863, 2.956), (0.4722, 0.5281, 2.858), (0.9497, 0.3975, 2.7), (0.9367, 0.1863, 2.895), (0.7543, -0.02493, 2.956), (0.4592, 0.05576, 3.054), (0.4592, 0.3169, 3.054), (0.7543, 0.3975, 2.956), (1.332, 0.03439, 2.848), (1.713, -0.8589, 3.356), (0.7, -0.9538, 3.356), (0.5607, 0.317, 3.356), (1.488, 1.197, 3.356), (2.2, 0.4705, 3.356), (1.177, -1.128, 4.177), (0.4646, -0.4017, 4.177), (0.9515, 0.9277, 4.177), (1.965, 1.023, 4.177), (2.104, -0.2482, 4.177), (1.332, 0.03439, 4.685), (1.556, -0.4907, 2.985), (1.184, -1.071, 3.284), (0.9606, -0.5464, 2.985), (1.842, 0.2907, 2.985), (2.066, -0.2344, 3.284), (0.5071, -0.3803, 3.284), (0.8787, 0.2005, 2.985), (0.9701, 0.884, 3.284), (1.424, 0.7179, 2.985), (1.934, 0.9742, 3.284), (2.296, 0.1246, 3.767), (2.01, -0.6568, 3.767), (1.465, -1.174, 3.767), (0.8692, -1.23, 3.767), (0.4506, -0.8027, 3.767), (0.3687, -0.05581, 3.767), (0.6549, 0.7256, 3.767), (1.2, 1.243, 3.767), (1.795, 1.299, 3.767), (2.214, 0.8715, 3.767), (1.694, -0.8152, 4.25), (0.7309, -0.9054, 4.25), (0.5984, 0.3031, 4.25), (1.48, 1.14, 4.25), (2.157, 0.4491, 4.25), (1.786, -0.1317, 4.548), (1.241, -0.6491, 4.548), (0.8223, -0.2219, 4.548), (1.108, 0.5595, 4.548), (1.704, 0.6152, 4.548)], [], [(160, 65, 3, 67), (161, 69, 5, 70), (162, 72, 7, 73), (163, 75, 9, 76), (164, 78, 11, 79), (165, 81, 13, 82), (166, 84, 15, 85), (167, 87, 17, 88), (168, 90, 19, 91), (169, 93, 21, 94), (170, 96, 23, 97), (171, 99, 25, 100), (172, 102, 27, 103), (173, 105, 29, 106), (174, 108, 31, 109), (175, 111, 33, 112), (176, 114, 35, 115), (177, 117, 37, 118), (178, 120, 39, 121), (179, 123, 41, 124), (180, 126, 43, 127), (181, 129, 45, 130), (182, 132, 47, 133), (183, 135, 49, 136), (184, 138, 51, 139), (185, 141, 53, 142), (186, 144, 55, 145), (187, 147, 57, 148), (188, 150, 59, 151), (189, 153, 61, 154), (3, 65, 1, 159, 63, 156, 61, 153, 59, 150, 57, 147, 55, 144, 53, 141, 51, 138, 49, 135, 47, 132, 45, 129, 43, 126, 41, 123, 39, 120, 37, 117, 35, 114, 33, 111, 31, 108, 29, 105, 27, 102, 25, 99, 23, 96, 21, 93, 19, 90, 17, 87, 15, 84, 13, 81, 11, 78, 9, 75, 7, 72, 5, 69), (190, 159, 1, 66), (191, 156, 63, 157), (0, 64, 2, 68, 4, 71, 6, 74, 8, 77, 10, 80, 12, 83, 14, 86, 16, 89, 18, 92, 20, 95, 22, 98, 24, 101, 26, 104, 28, 107, 30, 110, 32, 113, 34, 116, 36, 119, 38, 122, 40, 125, 42, 128, 44, 131, 46, 134, 48, 137, 50, 140, 52, 143, 54, 146, 56, 149, 58, 152, 60, 155, 62, 158), (64, 160, 67, 2), (0, 66, 160, 64), (66, 1, 65, 160), (68, 161, 70, 4), (2, 67, 161, 68), (67, 3, 69, 161), (71, 162, 73, 6), (4, 70, 162, 71), (70, 5, 72, 162), (74, 163, 76, 8), (6, 73, 163, 74), (73, 7, 75, 163), (77, 164, 79, 10), (8, 76, 164, 77), (76, 9, 78, 164), (80, 165, 82, 12), (10, 79, 165, 80), (79, 11, 81, 165), (83, 166, 85, 14), (12, 82, 166, 83), (82, 13, 84, 166), (86, 167, 88, 16), (14, 85, 167, 86), (85, 15, 87, 167), (89, 168, 91, 18), (16, 88, 168, 89), (88, 17, 90, 168), (92, 169, 94, 20), (18, 91, 169, 92), (91, 19, 93, 169), (95, 170, 97, 22), (20, 94, 170, 95), (94, 21, 96, 170), (98, 171, 100, 24), (22, 97, 171, 98), (97, 23, 99, 171), (101, 172, 103, 26), (24, 100, 172, 101), (100, 25, 102, 172), (104, 173, 106, 28), (26, 103, 173, 104), (103, 27, 105, 173), (107, 174, 109, 30), (28, 106, 174, 107), (106, 29, 108, 174), (110, 175, 112, 32), (30, 109, 175, 110), (109, 31, 111, 175), (113, 176, 115, 34), (32, 112, 176, 113), (112, 33, 114, 176), (116, 177, 118, 36), (34, 115, 177, 116), (115, 35, 117, 177), (119, 178, 121, 38), (36, 118, 178, 119), (118, 37, 120, 178), (122, 179, 124, 40), (38, 121, 179, 122), (121, 39, 123, 179), (125, 180, 127, 42), (40, 124, 180, 125), (124, 41, 126, 180), (128, 181, 130, 44), (42, 127, 181, 128), (127, 43, 129, 181), (131, 182, 133, 46), (44, 130, 182, 131), (130, 45, 132, 182), (134, 183, 136, 48), (46, 133, 183, 134), (133, 47, 135, 183), (137, 184, 139, 50), (48, 136, 184, 137), (136, 49, 138, 184), (140, 185, 142, 52), (50, 139, 185, 140), (139, 51, 141, 185), (143, 186, 145, 54), (52, 142, 186, 143), (142, 53, 144, 186), (146, 187, 148, 56), (54, 145, 187, 146), (145, 55, 147, 187), (149, 188, 151, 58), (56, 148, 188, 149), (148, 57, 150, 188), (152, 189, 154, 60), (58, 151, 189, 152), (151, 59, 153, 189), (158, 190, 66, 0), (62, 157, 190, 158), (157, 63, 159, 190), (155, 191, 157, 62), (60, 154, 191, 155), (154, 61, 156, 191), (231, 199, 85, 167), (168, 91, 201, 232), (234, 202, 94, 170), (171, 100, 204, 235), (237, 205, 103, 173), (174, 109, 207, 238), (240, 208, 112, 176), (177, 118, 210, 241), (243, 211, 121, 179), (180, 127, 213, 244), (246, 214, 130, 182), (183, 136, 216, 247), (249, 217, 139, 185), (186, 145, 219, 250), (252, 220, 148, 188), (189, 154, 222, 253), (255, 222, 154, 191), (160, 67, 193, 224), (226, 194, 70, 162), (163, 76, 196, 227), (229, 197, 79, 165), (166, 85, 199, 230), (232, 200, 88, 168), (169, 94, 202, 233), (235, 203, 97, 171), (172, 103, 205, 236), (238, 206, 106, 174), (175, 112, 208, 239), (241, 209, 115, 177), (178, 121, 211, 242), (244, 212, 124, 180), (181, 130, 214, 245), (247, 215, 133, 183), (184, 139, 217, 248), (250, 218, 142, 186), (187, 148, 220, 251), (253, 221, 151, 189), (190, 66, 192, 254), (224, 192, 66, 160), (161, 70, 194, 225), (227, 195, 73, 163), (164, 79, 197, 228), (230, 198, 82, 166), (167, 88, 200, 231), (233, 201, 91, 169), (170, 97, 203, 234), (236, 204, 100, 172), (173, 106, 206, 237), (239, 207, 109, 175), (176, 115, 209, 240), (242, 210, 118, 178), (179, 124, 212, 243), (245, 213, 127, 181), (182, 133, 215, 246), (248, 216, 136, 184), (185, 142, 218, 249), (251, 219, 145, 187), (188, 151, 221, 252), (254, 223, 157, 190), (191, 157, 223, 255), (225, 193, 67, 161), (162, 73, 195, 226), (228, 196, 76, 164), (165, 82, 198, 229), (167, 85, 263, 295), (296, 265, 91, 168), (170, 94, 266, 298), (299, 268, 100, 171), (173, 103, 269, 301), (302, 271, 109, 174), (176, 112, 272, 304), (305, 274, 118, 177), (179, 121, 275, 307), (308, 277, 127, 180), (182, 130, 278, 310), (311, 280, 136, 183), (185, 139, 281, 313), (314, 283, 145, 186), (188, 148, 284, 316), (317, 286, 154, 189), (191, 154, 286, 319), (288, 257, 67, 160), (162, 70, 258, 290), (291, 260, 76, 163), (165, 79, 261, 293), (294, 263, 85, 166), (168, 88, 264, 296), (297, 266, 94, 169), (171, 97, 267, 299), (300, 269, 103, 172), (174, 106, 270, 302), (303, 272, 112, 175), (177, 115, 273, 305), (306, 275, 121, 178), (180, 124, 276, 308), (309, 278, 130, 181), (183, 133, 279, 311), (312, 281, 139, 184), (186, 142, 282, 314), (315, 284, 148, 187), (189, 151, 285, 317), (318, 256, 66, 190), (160, 66, 256, 288), (289, 258, 70, 161), (163, 73, 259, 291), (292, 261, 79, 164), (166, 82, 262, 294), (295, 264, 88, 167), (169, 91, 265, 297), (298, 267, 97, 170), (172, 100, 268, 300), (301, 270, 106, 173), (175, 109, 271, 303), (304, 273, 115, 176), (178, 118, 274, 306), (307, 276, 124, 179), (181, 127, 277, 309), (310, 279, 133, 182), (184, 136, 280, 312), (313, 282, 142, 185), (187, 145, 283, 315), (316, 285, 151, 188), (190, 157, 287, 318), (319, 287, 157, 191), (161, 67, 257, 289), (290, 259, 73, 162), (164, 76, 260, 292), (293, 262, 82, 165), (343, 322, 323), (354, 342, 358), (359, 354, 358), (359, 358, 341), (339, 320, 349), (359, 341, 360), (361, 359, 360), (361, 360, 340), (361, 340, 320), (355, 361, 320), (355, 320, 339), (340, 360, 347), (357, 339, 321), (322, 357, 321), (322, 321, 334), (358, 342, 325), (341, 358, 326), (326, 358, 325), (326, 325, 337), (360, 341, 327), (347, 360, 327), (347, 327, 336), (320, 340, 348), (349, 320, 348), (349, 348, 335), (343, 357, 322), (344, 361, 355), (344, 359, 361), (322, 334, 356), (344, 354, 359), (343, 350, 357), (344, 350, 354), (323, 322, 356), (323, 356, 338), (342, 351, 324), (334, 331, 332), (335, 330, 353), (336, 329, 352), (337, 328, 346), (338, 356, 345), (339, 349, 321), (340, 347, 348), (341, 326, 327), (342, 324, 325), (357, 355, 339), (357, 350, 355), (350, 344, 355), (354, 351, 342), (354, 350, 351), (350, 343, 351), (324, 323, 338), (324, 351, 323), (351, 343, 323), (332, 353, 333), (332, 331, 353), (331, 335, 353), (353, 352, 333), (353, 330, 352), (330, 336, 352), (352, 346, 333), (352, 329, 346), (329, 337, 346), (346, 345, 333), (346, 328, 345), (328, 338, 345), (345, 332, 333), (345, 356, 332), (356, 334, 332), (321, 331, 334), (321, 349, 331), (349, 335, 331), (348, 330, 335), (348, 347, 330), (347, 336, 330), (327, 329, 336), (327, 326, 329), (326, 337, 329), (325, 328, 337), (325, 324, 328), (324, 338, 328), (362, 374, 376), (363, 374, 378), (362, 376, 380), (362, 380, 382), (362, 382, 377), (363, 378, 385), (364, 375, 387), (365, 379, 389), (366, 381, 391), (367, 383, 393), (363, 385, 386), (364, 387, 388), (365, 389, 390), (366, 391, 392), (367, 393, 384), (368, 394, 400), (369, 395, 401), (370, 396, 402), (371, 397, 403), (372, 398, 399), (376, 375, 364), (376, 374, 375), (374, 363, 375), (378, 377, 367), (378, 374, 377), (374, 362, 377), (380, 379, 365), (380, 376, 379), (376, 364, 379), (382, 381, 366), (382, 380, 381), (380, 365, 381), (377, 383, 367), (377, 382, 383), (382, 366, 383), (385, 384, 372), (385, 378, 384), (378, 367, 384), (387, 386, 368), (387, 375, 386), (375, 363, 386), (389, 388, 369), (389, 379, 388), (379, 364, 388), (391, 390, 370), (391, 381, 390), (381, 365, 390), (393, 392, 371), (393, 383, 392), (383, 366, 392), (386, 394, 368), (386, 385, 394), (385, 372, 394), (388, 395, 369), (388, 387, 395), (387, 368, 395), (390, 396, 370), (390, 389, 396), (389, 369, 396), (392, 397, 371), (392, 391, 397), (391, 370, 397), (384, 398, 372), (384, 393, 398), (393, 371, 398), (400, 399, 373), (400, 394, 399), (394, 372, 399), (401, 400, 373), (401, 395, 400), (395, 368, 400), (402, 401, 373), (402, 396, 401), (396, 369, 401), (403, 402, 373), (403, 397, 402), (397, 370, 402), (399, 403, 373), (399, 398, 403), (398, 371, 403), (404, 416, 418), (405, 416, 420), (404, 418, 422), (404, 422, 424), (404, 424, 419), (405, 420, 427), (406, 417, 429), (407, 421, 431), (408, 423, 433), (409, 425, 435), (405, 427, 428), (406, 429, 430), (407, 431, 432), (408, 433, 434), (409, 435, 426), (410, 436, 442), (411, 437, 443), (412, 438, 444), (413, 439, 445), (414, 440, 441), (418, 417, 406), (418, 416, 417), (416, 405, 417), (420, 419, 409), (420, 416, 419), (416, 404, 419), (422, 421, 407), (422, 418, 421), (418, 406, 421), (424, 423, 408), (424, 422, 423), (422, 407, 423), (419, 425, 409), (419, 424, 425), (424, 408, 425), (427, 426, 414), (427, 420, 426), (420, 409, 426), (429, 428, 410), (429, 417, 428), (417, 405, 428), (431, 430, 411), (431, 421, 430), (421, 406, 430), (433, 432, 412), (433, 423, 432), (423, 407, 432), (435, 434, 413), (435, 425, 434), (425, 408, 434), (428, 436, 410), (428, 427, 436), (427, 414, 436), (430, 437, 411), (430, 429, 437), (429, 410, 437), (432, 438, 412), (432, 431, 438), (431, 411, 438), (434, 439, 413), (434, 433, 439), (433, 412, 439), (426, 440, 414), (426, 435, 440), (435, 413, 440), (442, 441, 415), (442, 436, 441), (436, 414, 441), (443, 442, 415), (443, 437, 442), (437, 410, 442), (444, 443, 415), (444, 438, 443), (438, 411, 443), (445, 444, 415), (445, 439, 444), (439, 412, 444), (441, 445, 415), (441, 440, 445), (440, 413, 445), (446, 458, 460), (447, 458, 462), (446, 460, 464), (446, 464, 466), (446, 466, 461), (447, 462, 469), (448, 459, 471), (449, 463, 473), (450, 465, 475), (451, 467, 477), (447, 469, 470), (448, 471, 472), (449, 473, 474), (450, 475, 476), (451, 477, 468), (452, 478, 484), (453, 479, 485), (454, 480, 486), (455, 481, 487), (456, 482, 483), (460, 459, 448), (460, 458, 459), (458, 447, 459), (462, 461, 451), (462, 458, 461), (458, 446, 461), (464, 463, 449), (464, 460, 463), (460, 448, 463), (466, 465, 450), (466, 464, 465), (464, 449, 465), (461, 467, 451), (461, 466, 467), (466, 450, 467), (469, 468, 456), (469, 462, 468), (462, 451, 468), (471, 470, 452), (471, 459, 470), (459, 447, 470), (473, 472, 453), (473, 463, 472), (463, 448, 472), (475, 474, 454), (475, 465, 474), (465, 449, 474), (477, 476, 455), (477, 467, 476), (467, 450, 476), (470, 478, 452), (470, 469, 478), (469, 456, 478), (472, 479, 453), (472, 471, 479), (471, 452, 479), (474, 480, 454), (474, 473, 480), (473, 453, 480), (476, 481, 455), (476, 475, 481), (475, 454, 481), (468, 482, 456), (468, 477, 482), (477, 455, 482), (484, 483, 457), (484, 478, 483), (478, 456, 483), (485, 484, 457), (485, 479, 484), (479, 452, 484), (486, 485, 457), (486, 480, 485), (480, 453, 485), (487, 486, 457), (487, 481, 486), (481, 454, 486), (483, 487, 457), (483, 482, 487), (482, 455, 487)])
me_cylinder_003.polygons.foreach_set('material_index', [1, 1, 1, 1, 1, 1, 1, 1, 1, 1, 1, 1, 1, 1, 1, 1, 1, 1, 1, 1, 1, 1, 1, 1, 1, 1, 1, 1, 1, 1, 1, 1, 1, 1, 1, 1, 1, 1, 1, 1, 1, 1, 1, 1, 1, 1, 1, 1, 1, 1, 1, 1, 1, 1, 1, 1, 1, 1, 1, 1, 1, 1, 1, 1, 1, 1, 1, 1, 1, 1, 1, 1, 1, 1, 1, 1, 1, 1, 1, 1, 1, 1, 1, 1, 1, 1, 1, 1, 1, 1, 1, 1, 1, 1, 1, 1, 1, 1, 1, 1, 1, 1, 1, 1, 1, 1, 1, 1, 1, 1, 1, 1, 1, 1, 1, 1, 1, 1, 1, 1, 1, 1, 1, 1, 1, 1, 1, 1, 1, 1, 1, 1, 1, 1, 1, 1, 1, 1, 1, 1, 1, 1, 1, 1, 1, 1, 1, 1, 1, 1, 1, 1, 1, 1, 1, 1, 1, 1, 1, 1, 1, 1, 1, 1, 1, 1, 1, 1, 1, 1, 1, 1, 1, 1, 1, 1, 1, 1, 1, 1, 1, 1, 1, 1, 1, 1, 1, 1, 1, 1, 1, 1, 1, 1, 1, 1, 1, 1, 1, 1, 1, 1, 1, 1, 1, 1, 1, 1, 1, 1, 1, 1, 1, 1, 1, 1, 1, 1, 1, 1, 1, 1, 1, 1, 1, 1, 1, 1, 1, 1, 1, 1, 1, 1, 1, 1, 1, 1, 1, 1, 1, 1, 1, 1, 1, 1, 1, 1, 1, 1, 1, 1, 1, 1, 1, 1, 1, 1, 2, 2, 2, 2, 2, 2, 2, 2, 2, 2, 2, 2, 2, 2, 2, 2, 2, 2, 2, 2, 2, 2, 2, 2, 2, 2, 2, 2, 2, 2, 2, 2, 2, 2, 2, 2, 2, 2, 2, 2, 2, 2, 2, 2, 2, 2, 2, 2, 2, 2, 2, 2, 2, 2, 2, 2, 2, 2, 2, 2, 2, 2, 2, 2, 2, 2, 2, 2, 2, 2, 2, 2, 2, 2, 2, 2, 2, 2, 2, 2, 2, 2, 2, 2, 2, 2, 2, 2, 2, 2, 2, 2, 2, 2, 2, 2, 2, 2, 2, 2, 2, 2, 2, 2, 2, 2, 2, 2, 2, 2, 2, 2, 2, 2, 2, 2, 2, 2, 2, 2, 2, 2, 2, 2, 2, 2, 2, 2, 2, 2, 2, 2, 2, 2, 2, 2, 2, 2, 2, 2, 2, 2, 2, 2, 2, 2, 2, 2, 2, 2, 2, 2, 2, 2, 2, 2, 2, 2, 2, 2, 2, 2, 2, 2, 2, 2, 2, 2, 2, 2, 2, 2, 2, 2, 2, 2, 2, 2, 2, 2, 2, 2, 2, 2, 2, 2, 2, 2, 2, 2, 2, 2, 2, 2, 2, 2, 2, 2, 2, 2, 2, 2, 2, 2, 2, 2, 2, 2, 2, 2, 2, 2, 2, 2, 2, 2, 2, 2, 2, 2, 2, 2, 2, 2, 2, 2, 2, 2, 2, 2, 2, 2, 2, 2, 2, 2, 2, 2, 2, 2, 2, 2, 2, 2, 2, 2, 2, 2, 2, 2, 2, 2, 2, 2, 2, 2, 2, 2, 2, 2, 2, 2, 2, 2, 2, 2, 2, 2, 2, 2, 2, 2, 2, 2, 2, 2, 2, 2, 2, 2, 2, 2, 2, 2, 2, 2, 2, 2, 2, 2, 2, 2, 2, 2, 2, 2, 2, 2, 2, 2, 2, 2, 2, 2, 2, 2, 2, 2, 2, 2, 2, 2, 2, 2, 2, 2, 2, 2, 2, 2])
me_cylinder_003.materials.append(mat_material_002)
me_cylinder_003.materials.append(mat_tron)
me_cylinder_003.materials.append(mat_feuille)
me_cylinder_003.use_remesh_preserve_volume = False
me_cylinder_003.use_remesh_preserve_attributes = False
me_cylinder_003.use_mirror_vertex_groups = False
me_cylinder_003.update()
me_cylinder_001 = bpy.data.meshes.new('Cylinder.001')
me_cylinder_001.from_pydata([(3.544e-08, 0.3501, -1.169), (1.456, 0.1074, 3.08), (0.0683, 0.3434, -1.169), (1.487, 0.1044, 3.08), (0.134, 0.3234, -1.169), (1.516, 0.09555, 3.08), (0.1945, 0.2911, -1.169), (1.543, 0.08117, 3.08), (0.2476, 0.2476, -1.169), (1.566, 0.06181, 3.08), (0.2911, 0.1945, -1.169), (1.586, 0.03821, 3.08), (0.3234, 0.134, -1.169), (1.6, 0.0113, 3.08), (0.3434, 0.0683, -1.169), (1.609, -0.0179, 3.08), (0.3501, 2.345e-07, -1.169), (1.612, -0.04827, 3.08), (0.3434, -0.0683, -1.169), (1.609, -0.07864, 3.08), (0.3234, -0.134, -1.169), (1.6, -0.1078, 3.08), (0.2911, -0.1945, -1.169), (1.586, -0.1348, 3.08), (0.2476, -0.2476, -1.169), (1.566, -0.1584, 3.08), (0.1945, -0.2911, -1.169), (1.543, -0.1777, 3.08), (0.134, -0.3234, -1.169), (1.516, -0.1921, 3.08), (0.0683, -0.3434, -1.169), (1.487, -0.201, 3.08), (-7.864e-08, -0.3501, -1.169), (1.456, -0.2039, 3.08), (-0.0683, -0.3434, -1.169), (1.426, -0.201, 3.08), (-0.134, -0.3234, -1.169), (1.397, -0.1921, 3.08), (-0.1945, -0.2911, -1.169), (1.37, -0.1777, 3.08), (-0.2476, -0.2476, -1.169), (1.346, -0.1584, 3.08), (-0.2911, -0.1945, -1.169), (1.327, -0.1348, 3.08), (-0.3234, -0.134, -1.169), (1.312, -0.1078, 3.08), (-0.3434, -0.0683, -1.169), (1.304, -0.07864, 3.08), (-0.3501, 5.461e-07, -1.169), (1.301, -0.04827, 3.08), (-0.3434, 0.0683, -1.169), (1.304, -0.0179, 3.08), (-0.3234, 0.134, -1.169), (1.312, 0.0113, 3.08), (-0.2911, 0.1945, -1.169), (1.327, 0.03821, 3.08), (-0.2476, 0.2476, -1.169), (1.346, 0.06181, 3.08), (-0.1945, 0.2911, -1.169), (1.37, 0.08117, 3.08), (-0.134, 0.3234, -1.169), (1.397, 0.09555, 3.08), (-0.0683, 0.3434, -1.169), (1.426, 0.1044, 3.08), (0.03415, 0.3467, -1.169), (1.471, 0.1059, 3.08), (0.4803, 0.3125, 0.9552), (0.5413, 0.3065, 0.9552), (0.1011, 0.3334, -1.169), (1.501, 0.09998, 3.08), (0.5999, 0.2887, 0.9552), (0.1642, 0.3073, -1.169), (1.529, 0.08836, 3.08), (0.6539, 0.2598, 0.9552), (0.221, 0.2693, -1.169), (1.555, 0.07149, 3.08), (0.7013, 0.221, 0.9552), (0.2693, 0.221, -1.169), (1.576, 0.05001, 3.08), (0.7401, 0.1736, 0.9552), (0.3073, 0.1642, -1.169), (1.593, 0.02476, 3.08), (0.769, 0.1196, 0.9552), (0.3334, 0.1011, -1.169), (1.605, -0.003301, 3.08), (0.7868, 0.06096, 0.9552), (0.3467, 0.03415, -1.169), (1.61, -0.03309, 3.08), (0.7928, 2.431e-07, 0.9552), (0.3467, -0.03415, -1.169), (1.61, -0.06346, 3.08), (0.7868, -0.06096, 0.9552), (0.3334, -0.1011, -1.169), (1.605, -0.09325, 3.08), (0.769, -0.1196, 0.9552), (0.3073, -0.1642, -1.169), (1.593, -0.1213, 3.08), (0.7401, -0.1736, 0.9552), (0.2693, -0.221, -1.169), (1.576, -0.1466, 3.08), (0.7013, -0.221, 0.9552), (0.221, -0.2693, -1.169), (1.555, -0.168, 3.08), (0.6539, -0.2598, 0.9552), (0.1642, -0.3073, -1.169), (1.529, -0.1849, 3.08), (0.5999, -0.2887, 0.9552), (0.1011, -0.3334, -1.169), (1.501, -0.1965, 3.08), (0.5413, -0.3065, 0.9552), (0.03415, -0.3467, -1.169), (1.471, -0.2025, 3.08), (0.4803, -0.3125, 0.9552), (-0.03415, -0.3467, -1.169), (1.441, -0.2025, 3.08), (0.4194, -0.3065, 0.9552), (-0.1011, -0.3334, -1.169), (1.411, -0.1965, 3.08), (0.3607, -0.2887, 0.9552), (-0.1642, -0.3073, -1.169), (1.383, -0.1849, 3.08), (0.3067, -0.2598, 0.9552), (-0.221, -0.2693, -1.169), (1.358, -0.168, 3.08), (0.2594, -0.221, 0.9552), (-0.2693, -0.221, -1.169), (1.337, -0.1466, 3.08), (0.2205, -0.1736, 0.9552), (-0.3073, -0.1642, -1.169), (1.32, -0.1213, 3.08), (0.1916, -0.1196, 0.9552), (-0.3334, -0.1011, -1.169), (1.308, -0.09325, 3.08), (0.1738, -0.06096, 0.9552), (-0.3467, -0.03415, -1.169), (1.302, -0.06346, 3.08), (0.1678, 5.212e-07, 0.9552), (-0.3467, 0.03415, -1.169), (1.302, -0.03309, 3.08), (0.1738, 0.06096, 0.9552), (-0.3334, 0.1011, -1.169), (1.308, -0.003301, 3.08), (0.1916, 0.1196, 0.9552), (-0.3073, 0.1642, -1.169), (1.32, 0.02476, 3.08), (0.2205, 0.1736, 0.9552), (-0.2693, 0.221, -1.169), (1.337, 0.05001, 3.08), (0.2594, 0.221, 0.9552), (-0.221, 0.2693, -1.169), (1.358, 0.07149, 3.08), (0.3067, 0.2598, 0.9552), (-0.1642, 0.3073, -1.169), (1.383, 0.08836, 3.08), (0.3607, 0.2887, 0.9552), (-0.1011, 0.3334, -1.169), (1.411, 0.09998, 3.08), (0.4194, 0.3065, 0.9552), (-0.03415, 0.3467, -1.169), (1.441, 0.1059, 3.08), (0.5108, 0.3095, 0.9552), (0.5706, 0.2976, 0.9552), (0.6269, 0.2743, 0.9552), (0.6776, 0.2404, 0.9552), (0.7207, 0.1973, 0.9552), (0.7546, 0.1466, 0.9552), (0.7779, 0.09027, 0.9552), (0.7898, 0.03048, 0.9552), (0.7898, -0.03048, 0.9552), (0.7779, -0.09027, 0.9552), (0.7546, -0.1466, 0.9552), (0.7207, -0.1973, 0.9552), (0.6776, -0.2404, 0.9552), (0.6269, -0.2743, 0.9552), (0.5706, -0.2976, 0.9552), (0.5108, -0.3095, 0.9552), (0.4498, -0.3095, 0.9552), (0.39, -0.2976, 0.9552), (0.3337, -0.2743, 0.9552), (0.283, -0.2404, 0.9552), (0.2399, -0.1973, 0.9552), (0.2061, -0.1466, 0.9552), (0.1827, -0.09027, 0.9552), (0.1708, -0.03048, 0.9552), (0.1708, 0.03048, 0.9552), (0.1827, 0.09027, 0.9552), (0.2061, 0.1466, 0.9552), (0.2399, 0.1973, 0.9552), (0.283, 0.2404, 0.9552), (0.3337, 0.2743, 0.9552), (0.4498, 0.3095, 0.9552), (0.3901, 0.2976, 0.9552), (0.4929, 1.735, 2.696), (0.5361, 1.731, 2.696), (0.5775, 1.718, 2.696), (0.6157, 1.698, 2.696), (0.6492, 1.67, 2.696), (0.6767, 1.637, 2.696), (0.6971, 1.599, 2.696), (0.7097, 1.557, 2.696), (0.7139, 1.514, 2.696), (0.7097, 1.471, 2.696), (0.6971, 1.429, 2.696), (0.6767, 1.391, 2.696), (0.6492, 1.358, 2.696), (0.6157, 1.33, 2.696), (0.5775, 1.31, 2.696), (0.5361, 1.297, 2.696), (0.4929, 1.293, 2.696), (0.4498, 1.297, 2.696), (0.4084, 1.31, 2.696), (0.3702, 1.33, 2.696), (0.3367, 1.358, 2.696), (0.3092, 1.391, 2.696), (0.2888, 1.429, 2.696), (0.2762, 1.471, 2.696), (0.272, 1.514, 2.696), (0.2762, 1.557, 2.696), (0.2888, 1.599, 2.696), (0.3092, 1.637, 2.696), (0.3367, 1.67, 2.696), (0.3702, 1.698, 2.696), (0.4084, 1.718, 2.696), (0.4498, 1.731, 2.696), (0.5145, 1.733, 2.696), (0.5568, 1.724, 2.696), (0.5966, 1.708, 2.696), (0.6324, 1.684, 2.696), (0.6629, 1.653, 2.696), (0.6869, 1.618, 2.696), (0.7034, 1.578, 2.696), (0.7118, 1.536, 2.696), (0.7118, 1.492, 2.696), (0.7034, 1.45, 2.696), (0.6869, 1.41, 2.696), (0.6629, 1.374, 2.696), (0.6324, 1.344, 2.696), (0.5966, 1.32, 2.696), (0.5568, 1.304, 2.696), (0.5145, 1.295, 2.696), (0.4714, 1.295, 2.696), (0.4291, 1.304, 2.696), (0.3893, 1.32, 2.696), (0.3534, 1.344, 2.696), (0.323, 1.374, 2.696), (0.299, 1.41, 2.696), (0.2825, 1.45, 2.696), (0.2741, 1.492, 2.696), (0.2741, 1.536, 2.696), (0.2825, 1.578, 2.696), (0.299, 1.618, 2.696), (0.323, 1.653, 2.696), (0.3534, 1.684, 2.696), (0.3893, 1.708, 2.696), (0.4714, 1.733, 2.696), (0.4291, 1.724, 2.696), (-0.3492, -0.5209, 3.074), (-0.3145, -0.5243, 3.074), (-0.2811, -0.5345, 3.074), (-0.2503, -0.5509, 3.074), (-0.2233, -0.5731, 3.074), (-0.2012, -0.6001, 3.074), (-0.1847, -0.6309, 3.074), (-0.1746, -0.6643, 3.074), (-0.1711, -0.699, 3.074), (-0.1746, -0.7338, 3.074), (-0.1847, -0.7672, 3.074), (-0.2012, -0.798, 3.074), (-0.2233, -0.825, 3.074), (-0.2503, -0.8471, 3.074), (-0.2811, -0.8636, 3.074), (-0.3145, -0.8737, 3.074), (-0.3492, -0.8771, 3.074), (-0.384, -0.8737, 3.074), (-0.4174, -0.8636, 3.074), (-0.4482, -0.8471, 3.074), (-0.4752, -0.825, 3.074), (-0.4973, -0.798, 3.074), (-0.5138, -0.7672, 3.074), (-0.5239, -0.7338, 3.074), (-0.5274, -0.699, 3.074), (-0.5239, -0.6643, 3.074), (-0.5138, -0.6309, 3.074), (-0.4973, -0.6001, 3.074), (-0.4752, -0.5731, 3.074), (-0.4482, -0.5509, 3.074), (-0.4174, -0.5345, 3.074), (-0.384, -0.5243, 3.074), (-0.3319, -0.5226, 3.074), (-0.2978, -0.5294, 3.074), (-0.2657, -0.5427, 3.074), (-0.2368, -0.562, 3.074), (-0.2122, -0.5866, 3.074), (-0.1929, -0.6155, 3.074), (-0.1796, -0.6476, 3.074), (-0.1728, -0.6817, 3.074), (-0.1728, -0.7164, 3.074), (-0.1796, -0.7505, 3.074), (-0.1929, -0.7826, 3.074), (-0.2122, -0.8115, 3.074), (-0.2368, -0.836, 3.074), (-0.2657, -0.8553, 3.074), (-0.2978, -0.8686, 3.074), (-0.3319, -0.8754, 3.074), (-0.3666, -0.8754, 3.074), (-0.4007, -0.8686, 3.074), (-0.4328, -0.8553, 3.074), (-0.4617, -0.836, 3.074), (-0.4863, -0.8115, 3.074), (-0.5056, -0.7826, 3.074), (-0.5189, -0.7505, 3.074), (-0.5256, -0.7164, 3.074), (-0.5256, -0.6817, 3.074), (-0.5189, -0.6476, 3.074), (-0.5056, -0.6155, 3.074), (-0.4863, -0.5866, 3.074), (-0.4617, -0.562, 3.074), (-0.4328, -0.5427, 3.074), (-0.3666, -0.5226, 3.074), (-0.4007, -0.5294, 3.074), (0.6756, 2.093, 2.928), (1.31, 1.632, 3.412), (1.31, 1.062, 3.412), (0.9751, 0.6014, 3.412), (0.4333, 0.4253, 3.412), (-0.1085, 0.6014, 3.412), (-0.4434, 1.062, 3.412), (-0.4434, 1.632, 3.412), (0.191, 0.6014, 3.897), (-0.3508, 1.347, 3.897), (0.191, 2.093, 3.897), (1.068, 1.808, 3.897), (0.9179, 1.347, 4.196), (0.4333, 1.347, 4.334), (1.258, 1.347, 3.824), (0.6881, 2.131, 3.824), (-0.2337, 1.832, 3.824), (-0.2337, 0.8625, 3.824), (0.6881, 0.563, 3.824), (1.1, 1.832, 3.0), (0.1785, 2.131, 3.0), (-0.3912, 1.347, 3.0), (0.1785, 0.563, 3.0), (1.1, 0.8625, 3.0), (0.4333, 1.347, 2.49), (0.5831, 0.8862, 4.196), (0.04124, 1.062, 4.196), (-0.1085, 2.093, 3.412), (0.4333, 2.269, 3.412), (0.9751, 2.093, 3.412), (0.8254, 1.062, 2.628), (0.6756, 0.6014, 2.928), (0.04124, 1.632, 4.196), (0.5831, 1.808, 4.196), (0.2836, 0.8862, 2.628), (0.8254, 1.632, 2.628), (1.068, 0.8862, 3.897), (1.217, 1.347, 2.928), (-0.2011, 0.8862, 2.928), (-0.05132, 1.347, 2.628), (-0.2011, 1.808, 2.928), (0.2836, 1.808, 2.628), (-0.4825, -0.2011, 2.884), (0.3542, -0.809, 3.523), (-0.8021, -1.185, 3.523), (-1.517, -0.2011, 3.523), (-0.8021, 0.7825, 3.523), (0.3542, 0.4068, 3.523), (-0.1629, -1.185, 4.557), (-1.319, -0.809, 4.557), (-1.319, 0.4068, 4.557), (-0.1629, 0.7825, 4.557), (0.5517, -0.2011, 4.557), (-0.4825, -0.2011, 5.196), (0.009269, -0.5584, 3.057), (-0.1786, -1.137, 3.432), (-0.6704, -0.7793, 3.057), (0.009269, 0.1562, 3.057), (0.5011, -0.2011, 3.432), (-1.278, -0.7793, 3.432), (-1.09, -0.2011, 3.057), (-1.278, 0.377, 3.432), (-0.6704, 0.377, 3.057), (-0.1786, 0.7344, 3.432), (0.6172, 0.1562, 4.04), (0.6172, -0.5584, 4.04), (0.1971, -1.137, 4.04), (-0.4825, -1.357, 4.04), (-1.162, -1.137, 4.04), (-1.582, -0.5584, 4.04), (-1.582, 0.1562, 4.04), (-1.162, 0.7344, 4.04), (-0.4825, 0.9552, 4.04), (0.1971, 0.7344, 4.04), (0.3132, -0.7793, 4.648), (-0.7865, -1.137, 4.648), (-1.466, -0.2011, 4.648), (-0.7865, 0.7344, 4.648), (0.3132, 0.377, 4.648), (0.1254, -0.2011, 5.024), (-0.2947, -0.7793, 5.024), (-0.9743, -0.5584, 5.024), (-0.9743, 0.1562, 5.024), (-0.2947, 0.377, 5.024), (-0.02671, 0.2691, 1.844), (0.659, -0.04814, 2.081), (-0.05822, -0.2442, 2.319), (-0.5015, 0.2691, 2.466), (-0.05822, 0.7825, 2.319), (0.659, 0.5864, 2.081), (0.608, -0.2442, 2.849), (-0.1092, -0.04814, 3.087), (-0.1092, 0.5864, 3.087), (0.608, 0.7825, 2.849), (1.051, 0.2691, 2.702), (0.5765, 0.2691, 3.324), (0.3234, 0.08265, 1.853), (0.3049, -0.2191, 2.132), (-0.09819, -0.03261, 1.993), (0.3234, 0.4556, 1.853), (0.7264, 0.2691, 1.993), (-0.3773, -0.03261, 2.359), (-0.3587, 0.2691, 2.08), (-0.3773, 0.5709, 2.359), (-0.09819, 0.5709, 1.993), (0.3049, 0.7574, 2.132), (0.957, 0.4556, 2.358), (0.957, 0.08265, 2.358), (0.6965, -0.2191, 2.444), (0.2749, -0.3344, 2.584), (-0.1467, -0.2191, 2.724), (-0.4072, 0.08265, 2.811), (-0.4072, 0.4556, 2.811), (-0.1467, 0.7574, 2.724), (0.2749, 0.8727, 2.584), (0.6965, 0.7574, 2.444), (0.927, -0.03261, 2.809), (0.2449, -0.2191, 3.036), (-0.1766, 0.2691, 3.176), (0.2449, 0.7574, 3.036), (0.927, 0.5709, 2.809), (0.9085, 0.2691, 3.089), (0.648, -0.03261, 3.175), (0.2264, 0.08265, 3.315), (0.2264, 0.4556, 3.315), (0.648, 0.5709, 3.175), (1.474, 0.05213, 3.021), (2.018, -1.224, 3.746), (0.5703, -1.36, 3.746), (0.3713, 0.4558, 3.746), (1.696, 1.713, 3.746), (2.713, 0.6751, 3.746), (1.251, -1.609, 4.92), (0.2341, -0.5708, 4.92), (0.9296, 1.328, 4.92), (2.377, 1.464, 4.92), (2.576, -0.3516, 4.92), (1.474, 0.05213, 5.646), (1.793, -0.698, 3.217), (1.262, -1.528, 3.643), (0.9426, -0.7776, 3.217), (2.202, 0.4183, 3.217), (2.522, -0.3318, 3.643), (0.2947, -0.5403, 3.643), (0.8257, 0.2894, 3.217), (0.9562, 1.266, 3.643), (1.604, 1.029, 3.217), (2.333, 1.395, 3.643), (2.85, 0.181, 4.333), (2.441, -0.9353, 4.333), (1.663, -1.674, 4.333), (0.8121, -1.754, 4.333), (0.214, -1.144, 4.333), (0.09711, -0.07674, 4.333), (0.5059, 1.04, 4.333), (1.284, 1.779, 4.333), (2.135, 1.858, 4.333), (2.733, 1.248, 4.333), (1.991, -1.162, 5.023), (0.6145, -1.29, 5.023), (0.4253, 0.4361, 5.023), (1.685, 1.632, 5.023), (2.652, 0.6446, 5.023), (2.121, -0.1852, 5.45), (1.343, -0.9243, 5.45), (0.745, -0.314, 5.45), (1.154, 0.8022, 5.45), (2.005, 0.8819, 5.45)], [], [(160, 65, 3, 67), (161, 69, 5, 70), (162, 72, 7, 73), (163, 75, 9, 76), (164, 78, 11, 79), (165, 81, 13, 82), (166, 84, 15, 85), (167, 87, 17, 88), (168, 90, 19, 91), (169, 93, 21, 94), (170, 96, 23, 97), (171, 99, 25, 100), (172, 102, 27, 103), (173, 105, 29, 106), (174, 108, 31, 109), (175, 111, 33, 112), (176, 114, 35, 115), (177, 117, 37, 118), (178, 120, 39, 121), (179, 123, 41, 124), (180, 126, 43, 127), (181, 129, 45, 130), (182, 132, 47, 133), (183, 135, 49, 136), (184, 138, 51, 139), (185, 141, 53, 142), (186, 144, 55, 145), (187, 147, 57, 148), (188, 150, 59, 151), (189, 153, 61, 154), (3, 65, 1, 159, 63, 156, 61, 153, 59, 150, 57, 147, 55, 144, 53, 141, 51, 138, 49, 135, 47, 132, 45, 129, 43, 126, 41, 123, 39, 120, 37, 117, 35, 114, 33, 111, 31, 108, 29, 105, 27, 102, 25, 99, 23, 96, 21, 93, 19, 90, 17, 87, 15, 84, 13, 81, 11, 78, 9, 75, 7, 72, 5, 69), (190, 159, 1, 66), (191, 156, 63, 157), (0, 64, 2, 68, 4, 71, 6, 74, 8, 77, 10, 80, 12, 83, 14, 86, 16, 89, 18, 92, 20, 95, 22, 98, 24, 101, 26, 104, 28, 107, 30, 110, 32, 113, 34, 116, 36, 119, 38, 122, 40, 125, 42, 128, 44, 131, 46, 134, 48, 137, 50, 140, 52, 143, 54, 146, 56, 149, 58, 152, 60, 155, 62, 158), (64, 160, 67, 2), (0, 66, 160, 64), (66, 1, 65, 160), (68, 161, 70, 4), (2, 67, 161, 68), (67, 3, 69, 161), (71, 162, 73, 6), (4, 70, 162, 71), (70, 5, 72, 162), (74, 163, 76, 8), (6, 73, 163, 74), (73, 7, 75, 163), (77, 164, 79, 10), (8, 76, 164, 77), (76, 9, 78, 164), (80, 165, 82, 12), (10, 79, 165, 80), (79, 11, 81, 165), (83, 166, 85, 14), (12, 82, 166, 83), (82, 13, 84, 166), (86, 167, 88, 16), (14, 85, 167, 86), (85, 15, 87, 167), (89, 168, 91, 18), (16, 88, 168, 89), (88, 17, 90, 168), (92, 169, 94, 20), (18, 91, 169, 92), (91, 19, 93, 169), (95, 170, 97, 22), (20, 94, 170, 95), (94, 21, 96, 170), (98, 171, 100, 24), (22, 97, 171, 98), (97, 23, 99, 171), (101, 172, 103, 26), (24, 100, 172, 101), (100, 25, 102, 172), (104, 173, 106, 28), (26, 103, 173, 104), (103, 27, 105, 173), (107, 174, 109, 30), (28, 106, 174, 107), (106, 29, 108, 174), (110, 175, 112, 32), (30, 109, 175, 110), (109, 31, 111, 175), (113, 176, 115, 34), (32, 112, 176, 113), (112, 33, 114, 176), (116, 177, 118, 36), (34, 115, 177, 116), (115, 35, 117, 177), (119, 178, 121, 38), (36, 118, 178, 119), (118, 37, 120, 178), (122, 179, 124, 40), (38, 121, 179, 122), (121, 39, 123, 179), (125, 180, 127, 42), (40, 124, 180, 125), (124, 41, 126, 180), (128, 181, 130, 44), (42, 127, 181, 128), (127, 43, 129, 181), (131, 182, 133, 46), (44, 130, 182, 131), (130, 45, 132, 182), (134, 183, 136, 48), (46, 133, 183, 134), (133, 47, 135, 183), (137, 184, 139, 50), (48, 136, 184, 137), (136, 49, 138, 184), (140, 185, 142, 52), (50, 139, 185, 140), (139, 51, 141, 185), (143, 186, 145, 54), (52, 142, 186, 143), (142, 53, 144, 186), (146, 187, 148, 56), (54, 145, 187, 146), (145, 55, 147, 187), (149, 188, 151, 58), (56, 148, 188, 149), (148, 57, 150, 188), (152, 189, 154, 60), (58, 151, 189, 152), (151, 59, 153, 189), (158, 190, 66, 0), (62, 157, 190, 158), (157, 63, 159, 190), (155, 191, 157, 62), (60, 154, 191, 155), (154, 61, 156, 191), (231, 199, 85, 167), (168, 91, 201, 232), (234, 202, 94, 170), (171, 100, 204, 235), (237, 205, 103, 173), (174, 109, 207, 238), (240, 208, 112, 176), (177, 118, 210, 241), (243, 211, 121, 179), (180, 127, 213, 244), (246, 214, 130, 182), (183, 136, 216, 247), (249, 217, 139, 185), (186, 145, 219, 250), (252, 220, 148, 188), (189, 154, 222, 253), (255, 222, 154, 191), (160, 67, 193, 224), (226, 194, 70, 162), (163, 76, 196, 227), (229, 197, 79, 165), (166, 85, 199, 230), (232, 200, 88, 168), (169, 94, 202, 233), (235, 203, 97, 171), (172, 103, 205, 236), (238, 206, 106, 174), (175, 112, 208, 239), (241, 209, 115, 177), (178, 121, 211, 242), (244, 212, 124, 180), (181, 130, 214, 245), (247, 215, 133, 183), (184, 139, 217, 248), (250, 218, 142, 186), (187, 148, 220, 251), (253, 221, 151, 189), (190, 66, 192, 254), (224, 192, 66, 160), (161, 70, 194, 225), (227, 195, 73, 163), (164, 79, 197, 228), (230, 198, 82, 166), (167, 88, 200, 231), (233, 201, 91, 169), (170, 97, 203, 234), (236, 204, 100, 172), (173, 106, 206, 237), (239, 207, 109, 175), (176, 115, 209, 240), (242, 210, 118, 178), (179, 124, 212, 243), (245, 213, 127, 181), (182, 133, 215, 246), (248, 216, 136, 184), (185, 142, 218, 249), (251, 219, 145, 187), (188, 151, 221, 252), (254, 223, 157, 190), (191, 157, 223, 255), (225, 193, 67, 161), (162, 73, 195, 226), (228, 196, 76, 164), (165, 82, 198, 229), (167, 85, 263, 295), (296, 265, 91, 168), (170, 94, 266, 298), (299, 268, 100, 171), (173, 103, 269, 301), (302, 271, 109, 174), (176, 112, 272, 304), (305, 274, 118, 177), (179, 121, 275, 307), (308, 277, 127, 180), (182, 130, 278, 310), (311, 280, 136, 183), (185, 139, 281, 313), (314, 283, 145, 186), (188, 148, 284, 316), (317, 286, 154, 189), (191, 154, 286, 319), (288, 257, 67, 160), (162, 70, 258, 290), (291, 260, 76, 163), (165, 79, 261, 293), (294, 263, 85, 166), (168, 88, 264, 296), (297, 266, 94, 169), (171, 97, 267, 299), (300, 269, 103, 172), (174, 106, 270, 302), (303, 272, 112, 175), (177, 115, 273, 305), (306, 275, 121, 178), (180, 124, 276, 308), (309, 278, 130, 181), (183, 133, 279, 311), (312, 281, 139, 184), (186, 142, 282, 314), (315, 284, 148, 187), (189, 151, 285, 317), (318, 256, 66, 190), (160, 66, 256, 288), (289, 258, 70, 161), (163, 73, 259, 291), (292, 261, 79, 164), (166, 82, 262, 294), (295, 264, 88, 167), (169, 91, 265, 297), (298, 267, 97, 170), (172, 100, 268, 300), (301, 270, 106, 173), (175, 109, 271, 303), (304, 273, 115, 176), (178, 118, 274, 306), (307, 276, 124, 179), (181, 127, 277, 309), (310, 279, 133, 182), (184, 136, 280, 312), (313, 282, 142, 185), (187, 145, 283, 315), (316, 285, 151, 188), (190, 157, 287, 318), (319, 287, 157, 191), (161, 67, 257, 289), (290, 259, 73, 162), (164, 76, 260, 292), (293, 262, 82, 165), (343, 322, 323), (354, 342, 358), (359, 354, 358), (359, 358, 341), (339, 320, 349), (359, 341, 360), (361, 359, 360), (361, 360, 340), (361, 340, 320), (355, 361, 320), (355, 320, 339), (340, 360, 347), (357, 339, 321), (322, 357, 321), (322, 321, 334), (358, 342, 325), (341, 358, 326), (326, 358, 325), (326, 325, 337), (360, 341, 327), (347, 360, 327), (347, 327, 336), (320, 340, 348), (349, 320, 348), (349, 348, 335), (343, 357, 322), (344, 361, 355), (344, 359, 361), (322, 334, 356), (344, 354, 359), (343, 350, 357), (344, 350, 354), (323, 322, 356), (323, 356, 338), (342, 351, 324), (334, 331, 332), (335, 330, 353), (336, 329, 352), (337, 328, 346), (338, 356, 345), (339, 349, 321), (340, 347, 348), (341, 326, 327), (342, 324, 325), (357, 355, 339), (357, 350, 355), (350, 344, 355), (354, 351, 342), (354, 350, 351), (350, 343, 351), (324, 323, 338), (324, 351, 323), (351, 343, 323), (332, 353, 333), (332, 331, 353), (331, 335, 353), (353, 352, 333), (353, 330, 352), (330, 336, 352), (352, 346, 333), (352, 329, 346), (329, 337, 346), (346, 345, 333), (346, 328, 345), (328, 338, 345), (345, 332, 333), (345, 356, 332), (356, 334, 332), (321, 331, 334), (321, 349, 331), (349, 335, 331), (348, 330, 335), (348, 347, 330), (347, 336, 330), (327, 329, 336), (327, 326, 329), (326, 337, 329), (325, 328, 337), (325, 324, 328), (324, 338, 328), (362, 374, 376), (363, 374, 378), (362, 376, 380), (362, 380, 382), (362, 382, 377), (363, 378, 385), (364, 375, 387), (365, 379, 389), (366, 381, 391), (367, 383, 393), (363, 385, 386), (364, 387, 388), (365, 389, 390), (366, 391, 392), (367, 393, 384), (368, 394, 400), (369, 395, 401), (370, 396, 402), (371, 397, 403), (372, 398, 399), (376, 375, 364), (376, 374, 375), (374, 363, 375), (378, 377, 367), (378, 374, 377), (374, 362, 377), (380, 379, 365), (380, 376, 379), (376, 364, 379), (382, 381, 366), (382, 380, 381), (380, 365, 381), (377, 383, 367), (377, 382, 383), (382, 366, 383), (385, 384, 372), (385, 378, 384), (378, 367, 384), (387, 386, 368), (387, 375, 386), (375, 363, 386), (389, 388, 369), (389, 379, 388), (379, 364, 388), (391, 390, 370), (391, 381, 390), (381, 365, 390), (393, 392, 371), (393, 383, 392), (383, 366, 392), (386, 394, 368), (386, 385, 394), (385, 372, 394), (388, 395, 369), (388, 387, 395), (387, 368, 395), (390, 396, 370), (390, 389, 396), (389, 369, 396), (392, 397, 371), (392, 391, 397), (391, 370, 397), (384, 398, 372), (384, 393, 398), (393, 371, 398), (400, 399, 373), (400, 394, 399), (394, 372, 399), (401, 400, 373), (401, 395, 400), (395, 368, 400), (402, 401, 373), (402, 396, 401), (396, 369, 401), (403, 402, 373), (403, 397, 402), (397, 370, 402), (399, 403, 373), (399, 398, 403), (398, 371, 403), (404, 416, 418), (405, 416, 420), (404, 418, 422), (404, 422, 424), (404, 424, 419), (405, 420, 427), (406, 417, 429), (407, 421, 431), (408, 423, 433), (409, 425, 435), (405, 427, 428), (406, 429, 430), (407, 431, 432), (408, 433, 434), (409, 435, 426), (410, 436, 442), (411, 437, 443), (412, 438, 444), (413, 439, 445), (414, 440, 441), (418, 417, 406), (418, 416, 417), (416, 405, 417), (420, 419, 409), (420, 416, 419), (416, 404, 419), (422, 421, 407), (422, 418, 421), (418, 406, 421), (424, 423, 408), (424, 422, 423), (422, 407, 423), (419, 425, 409), (419, 424, 425), (424, 408, 425), (427, 426, 414), (427, 420, 426), (420, 409, 426), (429, 428, 410), (429, 417, 428), (417, 405, 428), (431, 430, 411), (431, 421, 430), (421, 406, 430), (433, 432, 412), (433, 423, 432), (423, 407, 432), (435, 434, 413), (435, 425, 434), (425, 408, 434), (428, 436, 410), (428, 427, 436), (427, 414, 436), (430, 437, 411), (430, 429, 437), (429, 410, 437), (432, 438, 412), (432, 431, 438), (431, 411, 438), (434, 439, 413), (434, 433, 439), (433, 412, 439), (426, 440, 414), (426, 435, 440), (435, 413, 440), (442, 441, 415), (442, 436, 441), (436, 414, 441), (443, 442, 415), (443, 437, 442), (437, 410, 442), (444, 443, 415), (444, 438, 443), (438, 411, 443), (445, 444, 415), (445, 439, 444), (439, 412, 444), (441, 445, 415), (441, 440, 445), (440, 413, 445), (446, 458, 460), (447, 458, 462), (446, 460, 464), (446, 464, 466), (446, 466, 461), (447, 462, 469), (448, 459, 471), (449, 463, 473), (450, 465, 475), (451, 467, 477), (447, 469, 470), (448, 471, 472), (449, 473, 474), (450, 475, 476), (451, 477, 468), (452, 478, 484), (453, 479, 485), (454, 480, 486), (455, 481, 487), (456, 482, 483), (460, 459, 448), (460, 458, 459), (458, 447, 459), (462, 461, 451), (462, 458, 461), (458, 446, 461), (464, 463, 449), (464, 460, 463), (460, 448, 463), (466, 465, 450), (466, 464, 465), (464, 449, 465), (461, 467, 451), (461, 466, 467), (466, 450, 467), (469, 468, 456), (469, 462, 468), (462, 451, 468), (471, 470, 452), (471, 459, 470), (459, 447, 470), (473, 472, 453), (473, 463, 472), (463, 448, 472), (475, 474, 454), (475, 465, 474), (465, 449, 474), (477, 476, 455), (477, 467, 476), (467, 450, 476), (470, 478, 452), (470, 469, 478), (469, 456, 478), (472, 479, 453), (472, 471, 479), (471, 452, 479), (474, 480, 454), (474, 473, 480), (473, 453, 480), (476, 481, 455), (476, 475, 481), (475, 454, 481), (468, 482, 456), (468, 477, 482), (477, 455, 482), (484, 483, 457), (484, 478, 483), (478, 456, 483), (485, 484, 457), (485, 479, 484), (479, 452, 484), (486, 485, 457), (486, 480, 485), (480, 453, 485), (487, 486, 457), (487, 481, 486), (481, 454, 486), (483, 487, 457), (483, 482, 487), (482, 455, 487)])
me_cylinder_001.polygons.foreach_set('material_index', [1, 1, 1, 1, 1, 1, 1, 1, 1, 1, 1, 1, 1, 1, 1, 1, 1, 1, 1, 1, 1, 1, 1, 1, 1, 1, 1, 1, 1, 1, 1, 1, 1, 1, 1, 1, 1, 1, 1, 1, 1, 1, 1, 1, 1, 1, 1, 1, 1, 1, 1, 1, 1, 1, 1, 1, 1, 1, 1, 1, 1, 1, 1, 1, 1, 1, 1, 1, 1, 1, 1, 1, 1, 1, 1, 1, 1, 1, 1, 1, 1, 1, 1, 1, 1, 1, 1, 1, 1, 1, 1, 1, 1, 1, 1, 1, 1, 1, 1, 1, 1, 1, 1, 1, 1, 1, 1, 1, 1, 1, 1, 1, 1, 1, 1, 1, 1, 1, 1, 1, 1, 1, 1, 1, 1, 1, 1, 1, 1, 1, 1, 1, 1, 1, 1, 1, 1, 1, 1, 1, 1, 1, 1, 1, 1, 1, 1, 1, 1, 1, 1, 1, 1, 1, 1, 1, 1, 1, 1, 1, 1, 1, 1, 1, 1, 1, 1, 1, 1, 1, 1, 1, 1, 1, 1, 1, 1, 1, 1, 1, 1, 1, 1, 1, 1, 1, 1, 1, 1, 1, 1, 1, 1, 1, 1, 1, 1, 1, 1, 1, 1, 1, 1, 1, 1, 1, 1, 1, 1, 1, 1, 1, 1, 1, 1, 1, 1, 1, 1, 1, 1, 1, 1, 1, 1, 1, 1, 1, 1, 1, 1, 1, 1, 1, 1, 1, 1, 1, 1, 1, 1, 1, 1, 1, 1, 1, 1, 1, 1, 1, 1, 1, 1, 1, 1, 1, 1, 1, 2, 2, 2, 2, 2, 2, 2, 2, 2, 2, 2, 2, 2, 2, 2, 2, 2, 2, 2, 2, 2, 2, 2, 2, 2, 2, 2, 2, 2, 2, 2, 2, 2, 2, 2, 2, 2, 2, 2, 2, 2, 2, 2, 2, 2, 2, 2, 2, 2, 2, 2, 2, 2, 2, 2, 2, 2, 2, 2, 2, 2, 2, 2, 2, 2, 2, 2, 2, 2, 2, 2, 2, 2, 2, 2, 2, 2, 2, 2, 2, 2, 2, 2, 2, 2, 2, 2, 2, 2, 2, 2, 2, 2, 2, 2, 2, 2, 2, 2, 2, 2, 2, 2, 2, 2, 2, 2, 2, 2, 2, 2, 2, 2, 2, 2, 2, 2, 2, 2, 2, 2, 2, 2, 2, 2, 2, 2, 2, 2, 2, 2, 2, 2, 2, 2, 2, 2, 2, 2, 2, 2, 2, 2, 2, 2, 2, 2, 2, 2, 2, 2, 2, 2, 2, 2, 2, 2, 2, 2, 2, 2, 2, 2, 2, 2, 2, 2, 2, 2, 2, 2, 2, 2, 2, 2, 2, 2, 2, 2, 2, 2, 2, 2, 2, 2, 2, 2, 2, 2, 2, 2, 2, 2, 2, 2, 2, 2, 2, 2, 2, 2, 2, 2, 2, 2, 2, 2, 2, 2, 2, 2, 2, 2, 2, 2, 2, 2, 2, 2, 2, 2, 2, 2, 2, 2, 2, 2, 2, 2, 2, 2, 2, 2, 2, 2, 2, 2, 2, 2, 2, 2, 2, 2, 2, 2, 2, 2, 2, 2, 2, 2, 2, 2, 2, 2, 2, 2, 2, 2, 2, 2, 2, 2, 2, 2, 2, 2, 2, 2, 2, 2, 2, 2, 2, 2, 2, 2, 2, 2, 2, 2, 2, 2, 2, 2, 2, 2, 2, 2, 2, 2, 2, 2, 2, 2, 2, 2, 2, 2, 2, 2, 2, 2, 2, 2, 2, 2, 2, 2, 2, 2, 2, 2, 2, 2, 2, 2, 2, 2, 2])
me_cylinder_001.materials.append(mat_material_002)
me_cylinder_001.materials.append(mat_tron)
me_cylinder_001.materials.append(mat_feuille)
me_cylinder_001.use_remesh_preserve_volume = False
me_cylinder_001.use_remesh_preserve_attributes = False
me_cylinder_001.use_mirror_vertex_groups = False
me_cylinder_001.update()
me_icosphere_001 = bpy.data.meshes.new('Icosphere.001')
me_icosphere_001.from_pydata([(0.2764, -0.8506, 0.6472), (-0.7236, -0.5257, 0.6472), (-0.7236, 0.5257, 0.6472), (0.2764, 0.8506, 0.6472), (0.8944, 0.0, 0.6472), (0.0, 0.0, 1.2), (0.9511, -0.309, 0.2), (0.9511, 0.309, 0.2), (0.0, -1.0, 0.2), (0.5878, -0.809, 0.2), (-0.9511, -0.309, 0.2), (-0.5878, -0.809, 0.2), (-0.5878, 0.809, 0.2), (-0.9511, 0.309, 0.2), (0.5878, 0.809, 0.2), (0.0, 1.0, 0.2), (0.6882, -0.5, 0.7257), (-0.2629, -0.809, 0.7257), (-0.8506, 0.0, 0.7257), (-0.2629, 0.809, 0.7257), (0.6882, 0.5, 0.7257), (0.1625, -0.5, 1.051), (0.5257, 0.0, 1.051), (-0.4253, -0.309, 1.051), (-0.4253, 0.309, 1.051), (0.1625, 0.5, 1.051), (1.176, -0.3822, 0.2), (1.176, 0.3822, 0.2), (1.412e-09, -1.237, 0.2), (0.7271, -1.001, 0.2), (-1.176, -0.3822, 0.2), (-0.7271, -1.001, 0.2), (-0.7271, 1.001, 0.2), (-1.176, 0.3822, 0.2), (0.7271, 1.001, 0.2), (1.412e-09, 1.237, 0.2), (1.176, -0.3822, -0.005843), (1.176, 0.3822, -0.005843), (1.412e-09, -1.237, -0.005843), (0.7271, -1.001, -0.005843), (-1.176, -0.3822, -0.005843), (-0.7271, -1.001, -0.005843), (-0.7271, 1.001, -0.005843), (-1.176, 0.3822, -0.005843), (0.7271, 1.001, -0.005843), (1.412e-09, 1.237, -0.005843), (0.9511, -0.309, 0.05433), (0.9511, 0.309, 0.05433), (0.0, -1.0, 0.05433), (0.5878, -0.809, 0.05433), (-0.9511, -0.309, 0.05433), (-0.5878, -0.809, 0.05433), (-0.5878, 0.809, 0.05433), (-0.9511, 0.309, 0.05433), (0.5878, 0.809, 0.05433), (0.0, 1.0, 0.05433)], [], [(0, 16, 21), (1, 17, 23), (2, 18, 24), (3, 19, 25), (4, 20, 22), (6, 7, 4), (8, 9, 0), (10, 11, 1), (12, 13, 2), (14, 15, 3), (9, 16, 0), (9, 6, 16), (6, 4, 16), (11, 17, 1), (11, 8, 17), (8, 0, 17), (13, 18, 2), (13, 10, 18), (10, 1, 18), (15, 19, 3), (15, 12, 19), (12, 2, 19), (7, 20, 4), (7, 14, 20), (14, 3, 20), (21, 22, 5), (21, 16, 22), (16, 4, 22), (23, 21, 5), (23, 17, 21), (17, 0, 21), (24, 23, 5), (24, 18, 23), (18, 1, 23), (25, 24, 5), (25, 19, 24), (19, 2, 24), (22, 25, 5), (22, 20, 25), (20, 3, 25), (14, 7, 27, 34), (12, 15, 35, 32), (10, 13, 33, 30), (8, 11, 31, 28), (6, 9, 29, 26), (15, 14, 34, 35), (13, 12, 32, 33), (11, 10, 30, 31), (9, 8, 28, 29), (7, 6, 26, 27), (34, 27, 37, 44), (32, 35, 45, 42), (30, 33, 43, 40), (28, 31, 41, 38), (26, 29, 39, 36), (35, 34, 44, 45), (33, 32, 42, 43), (31, 30, 40, 41), (29, 28, 38, 39), (27, 26, 36, 37), (36, 39, 38, 41, 40, 43, 42, 45, 44, 37), (7, 14, 54, 47), (15, 12, 52, 55), (13, 10, 50, 53), (11, 8, 48, 51), (9, 6, 46, 49), (14, 15, 55, 54), (12, 13, 53, 52), (10, 11, 51, 50), (8, 9, 49, 48), (6, 7, 47, 46), (46, 47, 54, 55, 52, 53, 50, 51, 48, 49)])
me_icosphere_001.polygons.foreach_set('material_index', [1, 1, 1, 1, 1, 1, 1, 1, 1, 1, 1, 1, 1, 1, 1, 1, 1, 1, 1, 1, 1, 1, 1, 1, 1, 1, 1, 1, 1, 1, 1, 1, 1, 1, 1, 1, 1, 1, 1, 1, 2, 2, 2, 2, 2, 2, 2, 2, 2, 2, 2, 2, 2, 2, 2, 2, 2, 2, 2, 2, 2, 2, 2, 2, 2, 2, 2, 2, 2, 2, 2, 3])
me_icosphere_001.materials.append(mat_base)
me_icosphere_001.materials.append(mat_material)
me_icosphere_001.materials.append(mat_socle)
me_icosphere_001.materials.append(mat_sol)
me_icosphere_001.use_remesh_preserve_volume = False
me_icosphere_001.use_remesh_preserve_attributes = False
me_icosphere_001.use_mirror_vertex_groups = False
me_icosphere_001.update()

# ---- objects
ob_sun = bpy.data.objects.new('Sun', light_sun)
ob_cylinder = bpy.data.objects.new('Cylinder', me_cylinder)
ob_lamp = bpy.data.objects.new('Lamp', light_lamp)
ob_camera = bpy.data.objects.new('Camera', cam_camera)
ob_cylinder_002 = bpy.data.objects.new('Cylinder.002', me_cylinder_003)
ob_cylinder_001 = bpy.data.objects.new('Cylinder.001', me_cylinder_001)
ob_icosphere = bpy.data.objects.new('Icosphere', me_icosphere_001)

# ---- transforms, parenting, visibility, modifiers, constraints
ob_sun.location = (-0.1682, -1.426, 8.239)
ob_sun.lineart.crease_threshold = 0.0
ob_cylinder.location = (-4.715, -0.5819, 0.175)
ob_cylinder.display_type = 'SOLID'
ob_cylinder.lineart.crease_threshold = 0.0
ob_lamp.location = (4.076, 1.005, 3.4)
ob_lamp.rotation_euler = (0.6503, 0.05522, 1.866)
ob_lamp.lock_rotations_4d = False
ob_lamp.empty_display_type = 'ARROWS'
ob_lamp.color = (0.0, 0.0, 0.0, 0.0)
ob_lamp.lineart.crease_threshold = 0.0
ob_camera.location = (7.481, -6.508, 5.344)
ob_camera.rotation_euler = (1.109, 0.01082, 0.8149)
ob_camera.lock_rotations_4d = False
ob_camera.empty_display_type = 'ARROWS'
ob_camera.color = (0.0, 0.0, 0.0, 0.0)
ob_camera.display_type = 'WIRE'
ob_camera.lineart.crease_threshold = 0.0
ob_cylinder_002.location = (-0.007548, 0.00899, 0.03321)
ob_cylinder_002.scale = (0.1561, 0.1561, 0.1561)
ob_cylinder_002.lineart.crease_threshold = 0.0
ob_cylinder_001.location = (2.659, 1.403, 3.066)
ob_cylinder_001.scale = (0.3801, 0.3801, 0.3801)
ob_cylinder_001.lineart.crease_threshold = 0.0
ob_icosphere.location = (-0.01455, 0.007845, 0.01294)
ob_icosphere.lineart.crease_threshold = 0.0

# ---- collection membership
col_collection_1.objects.link(ob_sun)
col_collection_1.objects.link(ob_cylinder)
col_collection_1.objects.link(ob_lamp)
col_collection_1.objects.link(ob_camera)
col_collection_2.objects.link(ob_cylinder_002)
col_collection_2.objects.link(ob_cylinder_001)
col_collection_3.objects.link(ob_icosphere)

# ---- scene / render settings (as saved in the file)
scene.camera = ob_camera
scene.frame_start = 1; scene.frame_end = 250; scene.frame_set(0)
scene.render.engine = 'BLENDER_EEVEE_NEXT'
scene.render.image_settings.color_mode = 'RGB'
scene.render.image_settings.compression = 90
scene.render.resolution_percentage = 50
scene.render.dither_intensity = 0.0
scene.render.bake_margin = 2
scene.render.bake_bias = 0.0
scene.cycles.use_denoising = False
scene.cycles.samples = 10
scene.cycles.sampling_pattern = 'TABULATED_SOBOL'
scene.cycles.light_sampling_threshold = 0.0
scene.cycles.use_adaptive_sampling = False
scene.cycles.use_light_tree = False
scene.cycles.blur_glossy = 0.0
scene.cycles.volume_bounces = 1
scene.cycles.pixel_filter_type = 'GAUSSIAN'
scene.cycles.sample_clamp_indirect = 0.0
scene.view_settings.view_transform = 'Standard'
bpy.context.view_layer.update()
